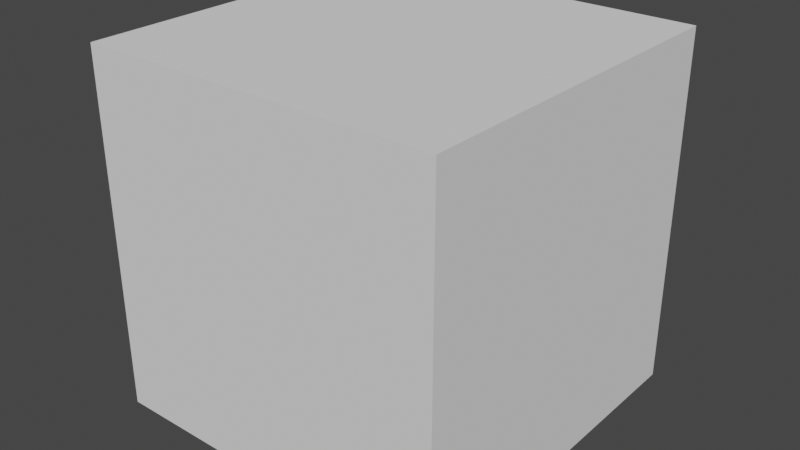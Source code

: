 # Source: Synapse20.blend  (saved by Blender 2.93.21; exported with 4.5.12 LTS)
import bpy
from mathutils import Matrix  # noqa: F401  (used for matrix-valued properties, if any)

bpy.ops.wm.read_factory_settings(use_empty=True)
scene = bpy.context.scene
scene.name = 'Scene'

# ---- collections
col_collection = bpy.data.collections.new('Collection'); scene.collection.children.link(col_collection)

# ---- materials (node trees are filled in below, after node groups)
mat_mol_glu_mat = bpy.data.materials.new('mol_glu_mat')
mat_mol_glu_mat.use_transparent_shadow = False
mat_mol_glu_mat.diffuse_color = (1.0, 0.0, 0.0, 1.0)
mat_mol_nmdar_0_mat = bpy.data.materials.new('mol_NMDAR_0_mat')
mat_mol_nmdar_0_mat.use_transparent_shadow = False
mat_mol_nmdar_0_mat.diffuse_color = (0.0, 1.0, 0.0, 1.0)
mat_mol_nmdar_1_mat = bpy.data.materials.new('mol_NMDAR_1_mat')
mat_mol_nmdar_1_mat.use_transparent_shadow = False
mat_mol_nmdar_1_mat.diffuse_color = (0.0, 0.0, 1.0, 1.0)
mat_mol_nmdar_2_mat = bpy.data.materials.new('mol_NMDAR_2_mat')
mat_mol_nmdar_2_mat.use_transparent_shadow = False
mat_mol_nmdar_2_mat.diffuse_color = (0.0, 1.0, 1.0, 1.0)
mat_mol_nmdar_d_mat = bpy.data.materials.new('mol_NMDAR_D_mat')
mat_mol_nmdar_d_mat.use_transparent_shadow = False
mat_mol_nmdar_d_mat.diffuse_color = (1.0, 0.0, 1.0, 1.0)
mat_mol_nmdar_0b_mat = bpy.data.materials.new('mol_NMDAR_0B_mat')
mat_mol_nmdar_0b_mat.use_transparent_shadow = False
mat_mol_nmdar_0b_mat.diffuse_color = (1.0, 1.0, 0.0, 1.0)
mat_mol_nmdar_1b_mat = bpy.data.materials.new('mol_NMDAR_1B_mat')
mat_mol_nmdar_1b_mat.use_transparent_shadow = False
mat_mol_nmdar_1b_mat.diffuse_color = (1.0, 1.0, 1.0, 1.0)
mat_mol_nmdar_2b_mat = bpy.data.materials.new('mol_NMDAR_2B_mat')
mat_mol_nmdar_2b_mat.use_transparent_shadow = False
mat_mol_nmdar_2b_mat.diffuse_color = (0.0, 0.0, 0.0, 1.0)
mat_mol_nmdar_db_mat = bpy.data.materials.new('mol_NMDAR_DB_mat')
mat_mol_nmdar_db_mat.use_transparent_shadow = False
mat_mol_nmdar_db_mat.diffuse_color = (1.0, 0.0, 0.0, 1.0)
mat_mol_nmdar_mat = bpy.data.materials.new('mol_NMDAR_mat')
mat_mol_nmdar_mat.use_transparent_shadow = False
mat_mol_nmdar_mat.diffuse_color = (0.0, 1.0, 0.0, 1.0)
mat_mol_nmdar_b_mat = bpy.data.materials.new('mol_NMDAR_B_mat')
mat_mol_nmdar_b_mat.use_transparent_shadow = False
mat_mol_nmdar_b_mat.diffuse_color = (0.0, 0.0, 1.0, 1.0)
mat_mol_ca2_mat = bpy.data.materials.new('mol_Ca2_mat')
mat_mol_ca2_mat.use_transparent_shadow = False
mat_mol_ca2_mat.diffuse_color = (0.0, 1.0, 1.0, 1.0)
mat_bnd_unset_mat_052 = bpy.data.materials.new('bnd_unset_mat.052')
mat_bnd_unset_mat_052.alpha_threshold = 0.0
mat_bnd_unset_mat_052.use_transparent_shadow = False
mat_bnd_unset_mat_052.roughness = 0.5
mat_1_mat_026 = bpy.data.materials.new('1_mat.026')
mat_1_mat_026.alpha_threshold = 0.0
mat_1_mat_026.use_transparent_shadow = False
mat_1_mat_026.diffuse_color = (0.3289, 0.1564, 0.8, 1.0)
mat_1_mat_026.roughness = 0.5
mat_bnd_unset_mat_053 = bpy.data.materials.new('bnd_unset_mat.053')
mat_bnd_unset_mat_053.use_transparent_shadow = False
mat_bnd_unset_mat_002 = bpy.data.materials.new('bnd_unset_mat.002')
mat_bnd_unset_mat_002.alpha_threshold = 0.0
mat_bnd_unset_mat_002.use_transparent_shadow = False
mat_bnd_unset_mat_002.roughness = 0.5
mat_1_mat_001 = bpy.data.materials.new('1_mat.001')
mat_1_mat_001.alpha_threshold = 0.0
mat_1_mat_001.use_transparent_shadow = False
mat_1_mat_001.diffuse_color = (0.3289, 0.1564, 0.8, 1.0)
mat_1_mat_001.roughness = 0.5
mat_bnd_unset_mat_001 = bpy.data.materials.new('bnd_unset_mat.001')
mat_bnd_unset_mat_001.use_transparent_shadow = False
mat_bnd_unset_mat_004 = bpy.data.materials.new('bnd_unset_mat.004')
mat_bnd_unset_mat_004.alpha_threshold = 0.0
mat_bnd_unset_mat_004.use_transparent_shadow = False
mat_bnd_unset_mat_004.roughness = 0.5
mat_1_mat_002 = bpy.data.materials.new('1_mat.002')
mat_1_mat_002.alpha_threshold = 0.0
mat_1_mat_002.use_transparent_shadow = False
mat_1_mat_002.diffuse_color = (0.3289, 0.1564, 0.8, 1.0)
mat_1_mat_002.roughness = 0.5
mat_bnd_unset_mat_003 = bpy.data.materials.new('bnd_unset_mat.003')
mat_bnd_unset_mat_003.use_transparent_shadow = False
mat_bnd_unset_mat_005 = bpy.data.materials.new('bnd_unset_mat.005')
mat_bnd_unset_mat_005.alpha_threshold = 0.0
mat_bnd_unset_mat_005.use_transparent_shadow = False
mat_bnd_unset_mat_005.roughness = 0.5
mat_1_mat_004 = bpy.data.materials.new('1_mat.004')
mat_1_mat_004.alpha_threshold = 0.0
mat_1_mat_004.use_transparent_shadow = False
mat_1_mat_004.diffuse_color = (0.3289, 0.1564, 0.8, 1.0)
mat_1_mat_004.roughness = 0.5
mat_bnd_unset_mat_006 = bpy.data.materials.new('bnd_unset_mat.006')
mat_bnd_unset_mat_006.use_transparent_shadow = False

# ---- material node trees
mat_1_mat_026.use_nodes = True; mat_1_mat_026.node_tree.nodes.clear()
_N = mat_1_mat_026.node_tree.nodes; _L = mat_1_mat_026.node_tree.links
n0 = _N.new('ShaderNodeOutputMaterial'); n0.name = 'Material Output'; n0.location = (305, 301)
n1 = _N.new('ShaderNodeBsdfDiffuse'); n1.name = 'Diffuse BSDF'; n1.location = (15, 301)
n2 = _N.new('ShaderNodeAttribute'); n2.name = 'Attribute'; n2.location = (-204, 342)
n2.attribute_name = 'MDSBK1'
n3 = _N.new('ShaderNodeAttribute'); n3.name = 'Attribute.001'; n3.location = (-203, 215)
n3.attribute_name = 'MDSBK2'
_L.new(n1.outputs[0], n0.inputs[0])
_L.new(n2.outputs[0], n1.inputs[0])
n0.is_active_output = True
mat_1_mat_001.use_nodes = True; mat_1_mat_001.node_tree.nodes.clear()
_N = mat_1_mat_001.node_tree.nodes; _L = mat_1_mat_001.node_tree.links
n0 = _N.new('ShaderNodeOutputMaterial'); n0.name = 'Material Output'; n0.location = (305, 301)
n1 = _N.new('ShaderNodeBsdfDiffuse'); n1.name = 'Diffuse BSDF'; n1.location = (15, 301)
n2 = _N.new('ShaderNodeAttribute'); n2.name = 'Attribute'; n2.location = (-204, 342)
n2.attribute_name = 'MDSBK1'
n3 = _N.new('ShaderNodeAttribute'); n3.name = 'Attribute.001'; n3.location = (-203, 215)
n3.attribute_name = 'MDSBK2'
_L.new(n1.outputs[0], n0.inputs[0])
_L.new(n2.outputs[0], n1.inputs[0])
n0.is_active_output = True
mat_1_mat_002.use_nodes = True; mat_1_mat_002.node_tree.nodes.clear()
_N = mat_1_mat_002.node_tree.nodes; _L = mat_1_mat_002.node_tree.links
n0 = _N.new('ShaderNodeOutputMaterial'); n0.name = 'Material Output'; n0.location = (305, 301)
n1 = _N.new('ShaderNodeBsdfDiffuse'); n1.name = 'Diffuse BSDF'; n1.location = (15, 301)
n2 = _N.new('ShaderNodeAttribute'); n2.name = 'Attribute'; n2.location = (-204, 342)
n2.attribute_name = 'MDSBK1'
n3 = _N.new('ShaderNodeAttribute'); n3.name = 'Attribute.001'; n3.location = (-203, 215)
n3.attribute_name = 'MDSBK2'
_L.new(n1.outputs[0], n0.inputs[0])
_L.new(n2.outputs[0], n1.inputs[0])
n0.is_active_output = True
mat_1_mat_004.use_nodes = True; mat_1_mat_004.node_tree.nodes.clear()
_N = mat_1_mat_004.node_tree.nodes; _L = mat_1_mat_004.node_tree.links
n0 = _N.new('ShaderNodeOutputMaterial'); n0.name = 'Material Output'; n0.location = (305, 301)
n1 = _N.new('ShaderNodeBsdfDiffuse'); n1.name = 'Diffuse BSDF'; n1.location = (15, 301)
n2 = _N.new('ShaderNodeAttribute'); n2.name = 'Attribute'; n2.location = (-204, 342)
n2.attribute_name = 'MDSBK1'
n3 = _N.new('ShaderNodeAttribute'); n3.name = 'Attribute.001'; n3.location = (-203, 215)
n3.attribute_name = 'MDSBK2'
_L.new(n1.outputs[0], n0.inputs[0])
_L.new(n2.outputs[0], n1.inputs[0])
n0.is_active_output = True

# ---- world
world_world = bpy.data.worlds.new('World'); scene.world = world_world
world_world.use_nodes = True; world_world.node_tree.nodes.clear()
_N = world_world.node_tree.nodes; _L = world_world.node_tree.links
n0 = _N.new('ShaderNodeOutputWorld'); n0.name = 'World Output'; n0.location = (300, 300)
n1 = _N.new('ShaderNodeBackground'); n1.name = 'Background'; n1.location = (10, 300)
n1.inputs[0].default_value = (0.05088, 0.05088, 0.05088, 1.0)
_L.new(n1.outputs[0], n0.inputs[0])
n0.is_active_output = True
world_world.color = (0.05088, 0.05088, 0.05088)
world_world.use_sun_shadow = False
world_world.sun_shadow_jitter_overblur = 0.0

# ---- meshes
me_mol_glu_shape = bpy.data.meshes.new('mol_glu_shape')
me_mol_glu_shape.from_pydata([(0.0, 0.0, -0.005), (0.003618, -0.002629, -0.002236), (-0.001382, -0.004253, -0.002236), (-0.004472, 0.0, -0.002236), (-0.001382, 0.004253, -0.002236), (0.003618, 0.002629, -0.002236), (0.001382, -0.004253, 0.002236), (-0.003618, -0.002629, 0.002236), (-0.003618, 0.002629, 0.002236), (0.001382, 0.004253, 0.002236), (0.004472, 0.0, 0.002236), (0.0, 0.0, 0.005), (-0.0008123, -0.0025, -0.004253), (0.002127, -0.001545, -0.004253), (0.001314, -0.004045, -0.002629), (0.002127, 0.001545, -0.004253), (0.004253, 0.0, -0.002629), (-0.002629, 0.0, -0.004253), (-0.003441, -0.0025, -0.002629), (-0.0008123, 0.0025, -0.004253), (-0.003441, 0.0025, -0.002629), (0.001314, 0.004045, -0.002629), (0.004755, 0.001545, 0.0), (0.004755, -0.001545, 0.0), (0.002939, -0.004045, 0.0), (0.0, -0.005, 0.0), (-0.002939, -0.004045, 0.0), (-0.004755, -0.001545, 0.0), (-0.004755, 0.001545, 0.0), (-0.002939, 0.004045, 0.0), (0.0, 0.005, 0.0), (0.002939, 0.004045, 0.0), (0.003441, -0.0025, 0.002629), (-0.001314, -0.004045, 0.002629), (-0.004253, 0.0, 0.002629), (-0.001314, 0.004045, 0.002629), (0.003441, 0.0025, 0.002629), (0.002629, 0.0, 0.004253), (0.0008123, -0.0025, 0.004253), (-0.002127, -0.001545, 0.004253), (-0.002127, 0.001545, 0.004253), (0.0008123, 0.0025, 0.004253)], [], [(14, 2, 12), (12, 13, 14), (1, 14, 13), (12, 0, 13), (16, 1, 13), (13, 15, 16), (5, 16, 15), (13, 0, 15), (18, 3, 17), (17, 12, 18), (2, 18, 12), (17, 0, 12), (20, 4, 19), (19, 17, 20), (3, 20, 17), (19, 0, 17), (21, 5, 15), (15, 19, 21), (4, 21, 19), (15, 0, 19), (23, 1, 16), (16, 22, 23), (10, 23, 22), (22, 16, 5), (25, 2, 14), (14, 24, 25), (6, 25, 24), (24, 14, 1), (27, 3, 18), (18, 26, 27), (7, 27, 26), (26, 18, 2), (29, 4, 20), (20, 28, 29), (8, 29, 28), (28, 20, 3), (31, 5, 21), (21, 30, 31), (9, 31, 30), (30, 21, 4), (32, 6, 24), (24, 23, 32), (10, 32, 23), (23, 24, 1), (33, 7, 26), (26, 25, 33), (6, 33, 25), (25, 26, 2), (34, 8, 28), (28, 27, 34), (7, 34, 27), (27, 28, 3), (35, 9, 30), (30, 29, 35), (8, 35, 29), (29, 30, 4), (36, 10, 22), (22, 31, 36), (9, 36, 31), (31, 22, 5), (38, 6, 32), (32, 37, 38), (11, 38, 37), (37, 32, 10), (39, 7, 33), (33, 38, 39), (11, 39, 38), (38, 33, 6), (40, 8, 34), (34, 39, 40), (11, 40, 39), (39, 34, 7), (41, 9, 35), (35, 40, 41), (11, 41, 40), (40, 35, 8), (37, 10, 36), (36, 41, 37), (11, 37, 41), (41, 36, 9)])
me_mol_glu_shape.materials.append(mat_mol_glu_mat)
me_mol_glu_shape.use_remesh_fix_poles = True
me_mol_glu_shape.use_remesh_preserve_attributes = False
me_mol_glu_shape.update()
me_mol_nmdar_0_shape = bpy.data.meshes.new('mol_NMDAR_0_shape')
me_mol_nmdar_0_shape.from_pydata([(0.0, 0.0, -0.005), (0.003618, -0.002629, -0.002236), (-0.001382, -0.004253, -0.002236), (-0.004472, 0.0, -0.002236), (-0.001382, 0.004253, -0.002236), (0.003618, 0.002629, -0.002236), (0.001382, -0.004253, 0.002236), (-0.003618, -0.002629, 0.002236), (-0.003618, 0.002629, 0.002236), (0.001382, 0.004253, 0.002236), (0.004472, 0.0, 0.002236), (0.0, 0.0, 0.005), (-0.0008123, -0.0025, -0.004253), (0.002127, -0.001545, -0.004253), (0.001314, -0.004045, -0.002629), (0.002127, 0.001545, -0.004253), (0.004253, 0.0, -0.002629), (-0.002629, 0.0, -0.004253), (-0.003441, -0.0025, -0.002629), (-0.0008123, 0.0025, -0.004253), (-0.003441, 0.0025, -0.002629), (0.001314, 0.004045, -0.002629), (0.004755, 0.001545, 0.0), (0.004755, -0.001545, 0.0), (0.002939, -0.004045, 0.0), (0.0, -0.005, 0.0), (-0.002939, -0.004045, 0.0), (-0.004755, -0.001545, 0.0), (-0.004755, 0.001545, 0.0), (-0.002939, 0.004045, 0.0), (0.0, 0.005, 0.0), (0.002939, 0.004045, 0.0), (0.003441, -0.0025, 0.002629), (-0.001314, -0.004045, 0.002629), (-0.004253, 0.0, 0.002629), (-0.001314, 0.004045, 0.002629), (0.003441, 0.0025, 0.002629), (0.002629, 0.0, 0.004253), (0.0008123, -0.0025, 0.004253), (-0.002127, -0.001545, 0.004253), (-0.002127, 0.001545, 0.004253), (0.0008123, 0.0025, 0.004253)], [], [(14, 2, 12), (12, 13, 14), (1, 14, 13), (12, 0, 13), (16, 1, 13), (13, 15, 16), (5, 16, 15), (13, 0, 15), (18, 3, 17), (17, 12, 18), (2, 18, 12), (17, 0, 12), (20, 4, 19), (19, 17, 20), (3, 20, 17), (19, 0, 17), (21, 5, 15), (15, 19, 21), (4, 21, 19), (15, 0, 19), (23, 1, 16), (16, 22, 23), (10, 23, 22), (22, 16, 5), (25, 2, 14), (14, 24, 25), (6, 25, 24), (24, 14, 1), (27, 3, 18), (18, 26, 27), (7, 27, 26), (26, 18, 2), (29, 4, 20), (20, 28, 29), (8, 29, 28), (28, 20, 3), (31, 5, 21), (21, 30, 31), (9, 31, 30), (30, 21, 4), (32, 6, 24), (24, 23, 32), (10, 32, 23), (23, 24, 1), (33, 7, 26), (26, 25, 33), (6, 33, 25), (25, 26, 2), (34, 8, 28), (28, 27, 34), (7, 34, 27), (27, 28, 3), (35, 9, 30), (30, 29, 35), (8, 35, 29), (29, 30, 4), (36, 10, 22), (22, 31, 36), (9, 36, 31), (31, 22, 5), (38, 6, 32), (32, 37, 38), (11, 38, 37), (37, 32, 10), (39, 7, 33), (33, 38, 39), (11, 39, 38), (38, 33, 6), (40, 8, 34), (34, 39, 40), (11, 40, 39), (39, 34, 7), (41, 9, 35), (35, 40, 41), (11, 41, 40), (40, 35, 8), (37, 10, 36), (36, 41, 37), (11, 37, 41), (41, 36, 9)])
me_mol_nmdar_0_shape.materials.append(mat_mol_nmdar_0_mat)
me_mol_nmdar_0_shape.use_remesh_fix_poles = True
me_mol_nmdar_0_shape.use_remesh_preserve_attributes = False
me_mol_nmdar_0_shape.update()
me_mol_nmdar_1_shape = bpy.data.meshes.new('mol_NMDAR_1_shape')
me_mol_nmdar_1_shape.from_pydata([(0.0, 0.0, -0.005), (0.003618, -0.002629, -0.002236), (-0.001382, -0.004253, -0.002236), (-0.004472, 0.0, -0.002236), (-0.001382, 0.004253, -0.002236), (0.003618, 0.002629, -0.002236), (0.001382, -0.004253, 0.002236), (-0.003618, -0.002629, 0.002236), (-0.003618, 0.002629, 0.002236), (0.001382, 0.004253, 0.002236), (0.004472, 0.0, 0.002236), (0.0, 0.0, 0.005), (-0.0008123, -0.0025, -0.004253), (0.002127, -0.001545, -0.004253), (0.001314, -0.004045, -0.002629), (0.002127, 0.001545, -0.004253), (0.004253, 0.0, -0.002629), (-0.002629, 0.0, -0.004253), (-0.003441, -0.0025, -0.002629), (-0.0008123, 0.0025, -0.004253), (-0.003441, 0.0025, -0.002629), (0.001314, 0.004045, -0.002629), (0.004755, 0.001545, 0.0), (0.004755, -0.001545, 0.0), (0.002939, -0.004045, 0.0), (0.0, -0.005, 0.0), (-0.002939, -0.004045, 0.0), (-0.004755, -0.001545, 0.0), (-0.004755, 0.001545, 0.0), (-0.002939, 0.004045, 0.0), (0.0, 0.005, 0.0), (0.002939, 0.004045, 0.0), (0.003441, -0.0025, 0.002629), (-0.001314, -0.004045, 0.002629), (-0.004253, 0.0, 0.002629), (-0.001314, 0.004045, 0.002629), (0.003441, 0.0025, 0.002629), (0.002629, 0.0, 0.004253), (0.0008123, -0.0025, 0.004253), (-0.002127, -0.001545, 0.004253), (-0.002127, 0.001545, 0.004253), (0.0008123, 0.0025, 0.004253)], [], [(14, 2, 12), (12, 13, 14), (1, 14, 13), (12, 0, 13), (16, 1, 13), (13, 15, 16), (5, 16, 15), (13, 0, 15), (18, 3, 17), (17, 12, 18), (2, 18, 12), (17, 0, 12), (20, 4, 19), (19, 17, 20), (3, 20, 17), (19, 0, 17), (21, 5, 15), (15, 19, 21), (4, 21, 19), (15, 0, 19), (23, 1, 16), (16, 22, 23), (10, 23, 22), (22, 16, 5), (25, 2, 14), (14, 24, 25), (6, 25, 24), (24, 14, 1), (27, 3, 18), (18, 26, 27), (7, 27, 26), (26, 18, 2), (29, 4, 20), (20, 28, 29), (8, 29, 28), (28, 20, 3), (31, 5, 21), (21, 30, 31), (9, 31, 30), (30, 21, 4), (32, 6, 24), (24, 23, 32), (10, 32, 23), (23, 24, 1), (33, 7, 26), (26, 25, 33), (6, 33, 25), (25, 26, 2), (34, 8, 28), (28, 27, 34), (7, 34, 27), (27, 28, 3), (35, 9, 30), (30, 29, 35), (8, 35, 29), (29, 30, 4), (36, 10, 22), (22, 31, 36), (9, 36, 31), (31, 22, 5), (38, 6, 32), (32, 37, 38), (11, 38, 37), (37, 32, 10), (39, 7, 33), (33, 38, 39), (11, 39, 38), (38, 33, 6), (40, 8, 34), (34, 39, 40), (11, 40, 39), (39, 34, 7), (41, 9, 35), (35, 40, 41), (11, 41, 40), (40, 35, 8), (37, 10, 36), (36, 41, 37), (11, 37, 41), (41, 36, 9)])
me_mol_nmdar_1_shape.materials.append(mat_mol_nmdar_1_mat)
me_mol_nmdar_1_shape.use_remesh_fix_poles = True
me_mol_nmdar_1_shape.use_remesh_preserve_attributes = False
me_mol_nmdar_1_shape.update()
me_mol_nmdar_2_shape = bpy.data.meshes.new('mol_NMDAR_2_shape')
me_mol_nmdar_2_shape.from_pydata([(0.0, 0.0, -0.005), (0.003618, -0.002629, -0.002236), (-0.001382, -0.004253, -0.002236), (-0.004472, 0.0, -0.002236), (-0.001382, 0.004253, -0.002236), (0.003618, 0.002629, -0.002236), (0.001382, -0.004253, 0.002236), (-0.003618, -0.002629, 0.002236), (-0.003618, 0.002629, 0.002236), (0.001382, 0.004253, 0.002236), (0.004472, 0.0, 0.002236), (0.0, 0.0, 0.005), (-0.0008123, -0.0025, -0.004253), (0.002127, -0.001545, -0.004253), (0.001314, -0.004045, -0.002629), (0.002127, 0.001545, -0.004253), (0.004253, 0.0, -0.002629), (-0.002629, 0.0, -0.004253), (-0.003441, -0.0025, -0.002629), (-0.0008123, 0.0025, -0.004253), (-0.003441, 0.0025, -0.002629), (0.001314, 0.004045, -0.002629), (0.004755, 0.001545, 0.0), (0.004755, -0.001545, 0.0), (0.002939, -0.004045, 0.0), (0.0, -0.005, 0.0), (-0.002939, -0.004045, 0.0), (-0.004755, -0.001545, 0.0), (-0.004755, 0.001545, 0.0), (-0.002939, 0.004045, 0.0), (0.0, 0.005, 0.0), (0.002939, 0.004045, 0.0), (0.003441, -0.0025, 0.002629), (-0.001314, -0.004045, 0.002629), (-0.004253, 0.0, 0.002629), (-0.001314, 0.004045, 0.002629), (0.003441, 0.0025, 0.002629), (0.002629, 0.0, 0.004253), (0.0008123, -0.0025, 0.004253), (-0.002127, -0.001545, 0.004253), (-0.002127, 0.001545, 0.004253), (0.0008123, 0.0025, 0.004253)], [], [(14, 2, 12), (12, 13, 14), (1, 14, 13), (12, 0, 13), (16, 1, 13), (13, 15, 16), (5, 16, 15), (13, 0, 15), (18, 3, 17), (17, 12, 18), (2, 18, 12), (17, 0, 12), (20, 4, 19), (19, 17, 20), (3, 20, 17), (19, 0, 17), (21, 5, 15), (15, 19, 21), (4, 21, 19), (15, 0, 19), (23, 1, 16), (16, 22, 23), (10, 23, 22), (22, 16, 5), (25, 2, 14), (14, 24, 25), (6, 25, 24), (24, 14, 1), (27, 3, 18), (18, 26, 27), (7, 27, 26), (26, 18, 2), (29, 4, 20), (20, 28, 29), (8, 29, 28), (28, 20, 3), (31, 5, 21), (21, 30, 31), (9, 31, 30), (30, 21, 4), (32, 6, 24), (24, 23, 32), (10, 32, 23), (23, 24, 1), (33, 7, 26), (26, 25, 33), (6, 33, 25), (25, 26, 2), (34, 8, 28), (28, 27, 34), (7, 34, 27), (27, 28, 3), (35, 9, 30), (30, 29, 35), (8, 35, 29), (29, 30, 4), (36, 10, 22), (22, 31, 36), (9, 36, 31), (31, 22, 5), (38, 6, 32), (32, 37, 38), (11, 38, 37), (37, 32, 10), (39, 7, 33), (33, 38, 39), (11, 39, 38), (38, 33, 6), (40, 8, 34), (34, 39, 40), (11, 40, 39), (39, 34, 7), (41, 9, 35), (35, 40, 41), (11, 41, 40), (40, 35, 8), (37, 10, 36), (36, 41, 37), (11, 37, 41), (41, 36, 9)])
me_mol_nmdar_2_shape.materials.append(mat_mol_nmdar_2_mat)
me_mol_nmdar_2_shape.use_remesh_fix_poles = True
me_mol_nmdar_2_shape.use_remesh_preserve_attributes = False
me_mol_nmdar_2_shape.update()
me_mol_nmdar_d_shape = bpy.data.meshes.new('mol_NMDAR_D_shape')
me_mol_nmdar_d_shape.from_pydata([(0.0, 0.0, -0.005), (0.003618, -0.002629, -0.002236), (-0.001382, -0.004253, -0.002236), (-0.004472, 0.0, -0.002236), (-0.001382, 0.004253, -0.002236), (0.003618, 0.002629, -0.002236), (0.001382, -0.004253, 0.002236), (-0.003618, -0.002629, 0.002236), (-0.003618, 0.002629, 0.002236), (0.001382, 0.004253, 0.002236), (0.004472, 0.0, 0.002236), (0.0, 0.0, 0.005), (-0.0008123, -0.0025, -0.004253), (0.002127, -0.001545, -0.004253), (0.001314, -0.004045, -0.002629), (0.002127, 0.001545, -0.004253), (0.004253, 0.0, -0.002629), (-0.002629, 0.0, -0.004253), (-0.003441, -0.0025, -0.002629), (-0.0008123, 0.0025, -0.004253), (-0.003441, 0.0025, -0.002629), (0.001314, 0.004045, -0.002629), (0.004755, 0.001545, 0.0), (0.004755, -0.001545, 0.0), (0.002939, -0.004045, 0.0), (0.0, -0.005, 0.0), (-0.002939, -0.004045, 0.0), (-0.004755, -0.001545, 0.0), (-0.004755, 0.001545, 0.0), (-0.002939, 0.004045, 0.0), (0.0, 0.005, 0.0), (0.002939, 0.004045, 0.0), (0.003441, -0.0025, 0.002629), (-0.001314, -0.004045, 0.002629), (-0.004253, 0.0, 0.002629), (-0.001314, 0.004045, 0.002629), (0.003441, 0.0025, 0.002629), (0.002629, 0.0, 0.004253), (0.0008123, -0.0025, 0.004253), (-0.002127, -0.001545, 0.004253), (-0.002127, 0.001545, 0.004253), (0.0008123, 0.0025, 0.004253)], [], [(14, 2, 12), (12, 13, 14), (1, 14, 13), (12, 0, 13), (16, 1, 13), (13, 15, 16), (5, 16, 15), (13, 0, 15), (18, 3, 17), (17, 12, 18), (2, 18, 12), (17, 0, 12), (20, 4, 19), (19, 17, 20), (3, 20, 17), (19, 0, 17), (21, 5, 15), (15, 19, 21), (4, 21, 19), (15, 0, 19), (23, 1, 16), (16, 22, 23), (10, 23, 22), (22, 16, 5), (25, 2, 14), (14, 24, 25), (6, 25, 24), (24, 14, 1), (27, 3, 18), (18, 26, 27), (7, 27, 26), (26, 18, 2), (29, 4, 20), (20, 28, 29), (8, 29, 28), (28, 20, 3), (31, 5, 21), (21, 30, 31), (9, 31, 30), (30, 21, 4), (32, 6, 24), (24, 23, 32), (10, 32, 23), (23, 24, 1), (33, 7, 26), (26, 25, 33), (6, 33, 25), (25, 26, 2), (34, 8, 28), (28, 27, 34), (7, 34, 27), (27, 28, 3), (35, 9, 30), (30, 29, 35), (8, 35, 29), (29, 30, 4), (36, 10, 22), (22, 31, 36), (9, 36, 31), (31, 22, 5), (38, 6, 32), (32, 37, 38), (11, 38, 37), (37, 32, 10), (39, 7, 33), (33, 38, 39), (11, 39, 38), (38, 33, 6), (40, 8, 34), (34, 39, 40), (11, 40, 39), (39, 34, 7), (41, 9, 35), (35, 40, 41), (11, 41, 40), (40, 35, 8), (37, 10, 36), (36, 41, 37), (11, 37, 41), (41, 36, 9)])
me_mol_nmdar_d_shape.materials.append(mat_mol_nmdar_d_mat)
me_mol_nmdar_d_shape.use_remesh_fix_poles = True
me_mol_nmdar_d_shape.use_remesh_preserve_attributes = False
me_mol_nmdar_d_shape.update()
me_mol_nmdar_0b_shape = bpy.data.meshes.new('mol_NMDAR_0B_shape')
me_mol_nmdar_0b_shape.from_pydata([(0.0, 0.0, -0.005), (0.003618, -0.002629, -0.002236), (-0.001382, -0.004253, -0.002236), (-0.004472, 0.0, -0.002236), (-0.001382, 0.004253, -0.002236), (0.003618, 0.002629, -0.002236), (0.001382, -0.004253, 0.002236), (-0.003618, -0.002629, 0.002236), (-0.003618, 0.002629, 0.002236), (0.001382, 0.004253, 0.002236), (0.004472, 0.0, 0.002236), (0.0, 0.0, 0.005), (-0.0008123, -0.0025, -0.004253), (0.002127, -0.001545, -0.004253), (0.001314, -0.004045, -0.002629), (0.002127, 0.001545, -0.004253), (0.004253, 0.0, -0.002629), (-0.002629, 0.0, -0.004253), (-0.003441, -0.0025, -0.002629), (-0.0008123, 0.0025, -0.004253), (-0.003441, 0.0025, -0.002629), (0.001314, 0.004045, -0.002629), (0.004755, 0.001545, 0.0), (0.004755, -0.001545, 0.0), (0.002939, -0.004045, 0.0), (0.0, -0.005, 0.0), (-0.002939, -0.004045, 0.0), (-0.004755, -0.001545, 0.0), (-0.004755, 0.001545, 0.0), (-0.002939, 0.004045, 0.0), (0.0, 0.005, 0.0), (0.002939, 0.004045, 0.0), (0.003441, -0.0025, 0.002629), (-0.001314, -0.004045, 0.002629), (-0.004253, 0.0, 0.002629), (-0.001314, 0.004045, 0.002629), (0.003441, 0.0025, 0.002629), (0.002629, 0.0, 0.004253), (0.0008123, -0.0025, 0.004253), (-0.002127, -0.001545, 0.004253), (-0.002127, 0.001545, 0.004253), (0.0008123, 0.0025, 0.004253)], [], [(14, 2, 12), (12, 13, 14), (1, 14, 13), (12, 0, 13), (16, 1, 13), (13, 15, 16), (5, 16, 15), (13, 0, 15), (18, 3, 17), (17, 12, 18), (2, 18, 12), (17, 0, 12), (20, 4, 19), (19, 17, 20), (3, 20, 17), (19, 0, 17), (21, 5, 15), (15, 19, 21), (4, 21, 19), (15, 0, 19), (23, 1, 16), (16, 22, 23), (10, 23, 22), (22, 16, 5), (25, 2, 14), (14, 24, 25), (6, 25, 24), (24, 14, 1), (27, 3, 18), (18, 26, 27), (7, 27, 26), (26, 18, 2), (29, 4, 20), (20, 28, 29), (8, 29, 28), (28, 20, 3), (31, 5, 21), (21, 30, 31), (9, 31, 30), (30, 21, 4), (32, 6, 24), (24, 23, 32), (10, 32, 23), (23, 24, 1), (33, 7, 26), (26, 25, 33), (6, 33, 25), (25, 26, 2), (34, 8, 28), (28, 27, 34), (7, 34, 27), (27, 28, 3), (35, 9, 30), (30, 29, 35), (8, 35, 29), (29, 30, 4), (36, 10, 22), (22, 31, 36), (9, 36, 31), (31, 22, 5), (38, 6, 32), (32, 37, 38), (11, 38, 37), (37, 32, 10), (39, 7, 33), (33, 38, 39), (11, 39, 38), (38, 33, 6), (40, 8, 34), (34, 39, 40), (11, 40, 39), (39, 34, 7), (41, 9, 35), (35, 40, 41), (11, 41, 40), (40, 35, 8), (37, 10, 36), (36, 41, 37), (11, 37, 41), (41, 36, 9)])
me_mol_nmdar_0b_shape.materials.append(mat_mol_nmdar_0b_mat)
me_mol_nmdar_0b_shape.use_remesh_fix_poles = True
me_mol_nmdar_0b_shape.use_remesh_preserve_attributes = False
me_mol_nmdar_0b_shape.update()
me_mol_nmdar_1b_shape = bpy.data.meshes.new('mol_NMDAR_1B_shape')
me_mol_nmdar_1b_shape.from_pydata([(0.0, 0.0, -0.005), (0.003618, -0.002629, -0.002236), (-0.001382, -0.004253, -0.002236), (-0.004472, 0.0, -0.002236), (-0.001382, 0.004253, -0.002236), (0.003618, 0.002629, -0.002236), (0.001382, -0.004253, 0.002236), (-0.003618, -0.002629, 0.002236), (-0.003618, 0.002629, 0.002236), (0.001382, 0.004253, 0.002236), (0.004472, 0.0, 0.002236), (0.0, 0.0, 0.005), (-0.0008123, -0.0025, -0.004253), (0.002127, -0.001545, -0.004253), (0.001314, -0.004045, -0.002629), (0.002127, 0.001545, -0.004253), (0.004253, 0.0, -0.002629), (-0.002629, 0.0, -0.004253), (-0.003441, -0.0025, -0.002629), (-0.0008123, 0.0025, -0.004253), (-0.003441, 0.0025, -0.002629), (0.001314, 0.004045, -0.002629), (0.004755, 0.001545, 0.0), (0.004755, -0.001545, 0.0), (0.002939, -0.004045, 0.0), (0.0, -0.005, 0.0), (-0.002939, -0.004045, 0.0), (-0.004755, -0.001545, 0.0), (-0.004755, 0.001545, 0.0), (-0.002939, 0.004045, 0.0), (0.0, 0.005, 0.0), (0.002939, 0.004045, 0.0), (0.003441, -0.0025, 0.002629), (-0.001314, -0.004045, 0.002629), (-0.004253, 0.0, 0.002629), (-0.001314, 0.004045, 0.002629), (0.003441, 0.0025, 0.002629), (0.002629, 0.0, 0.004253), (0.0008123, -0.0025, 0.004253), (-0.002127, -0.001545, 0.004253), (-0.002127, 0.001545, 0.004253), (0.0008123, 0.0025, 0.004253)], [], [(14, 2, 12), (12, 13, 14), (1, 14, 13), (12, 0, 13), (16, 1, 13), (13, 15, 16), (5, 16, 15), (13, 0, 15), (18, 3, 17), (17, 12, 18), (2, 18, 12), (17, 0, 12), (20, 4, 19), (19, 17, 20), (3, 20, 17), (19, 0, 17), (21, 5, 15), (15, 19, 21), (4, 21, 19), (15, 0, 19), (23, 1, 16), (16, 22, 23), (10, 23, 22), (22, 16, 5), (25, 2, 14), (14, 24, 25), (6, 25, 24), (24, 14, 1), (27, 3, 18), (18, 26, 27), (7, 27, 26), (26, 18, 2), (29, 4, 20), (20, 28, 29), (8, 29, 28), (28, 20, 3), (31, 5, 21), (21, 30, 31), (9, 31, 30), (30, 21, 4), (32, 6, 24), (24, 23, 32), (10, 32, 23), (23, 24, 1), (33, 7, 26), (26, 25, 33), (6, 33, 25), (25, 26, 2), (34, 8, 28), (28, 27, 34), (7, 34, 27), (27, 28, 3), (35, 9, 30), (30, 29, 35), (8, 35, 29), (29, 30, 4), (36, 10, 22), (22, 31, 36), (9, 36, 31), (31, 22, 5), (38, 6, 32), (32, 37, 38), (11, 38, 37), (37, 32, 10), (39, 7, 33), (33, 38, 39), (11, 39, 38), (38, 33, 6), (40, 8, 34), (34, 39, 40), (11, 40, 39), (39, 34, 7), (41, 9, 35), (35, 40, 41), (11, 41, 40), (40, 35, 8), (37, 10, 36), (36, 41, 37), (11, 37, 41), (41, 36, 9)])
me_mol_nmdar_1b_shape.materials.append(mat_mol_nmdar_1b_mat)
me_mol_nmdar_1b_shape.use_remesh_fix_poles = True
me_mol_nmdar_1b_shape.use_remesh_preserve_attributes = False
me_mol_nmdar_1b_shape.update()
me_mol_nmdar_2b_shape = bpy.data.meshes.new('mol_NMDAR_2B_shape')
me_mol_nmdar_2b_shape.from_pydata([(0.0, 0.0, -0.005), (0.003618, -0.002629, -0.002236), (-0.001382, -0.004253, -0.002236), (-0.004472, 0.0, -0.002236), (-0.001382, 0.004253, -0.002236), (0.003618, 0.002629, -0.002236), (0.001382, -0.004253, 0.002236), (-0.003618, -0.002629, 0.002236), (-0.003618, 0.002629, 0.002236), (0.001382, 0.004253, 0.002236), (0.004472, 0.0, 0.002236), (0.0, 0.0, 0.005), (-0.0008123, -0.0025, -0.004253), (0.002127, -0.001545, -0.004253), (0.001314, -0.004045, -0.002629), (0.002127, 0.001545, -0.004253), (0.004253, 0.0, -0.002629), (-0.002629, 0.0, -0.004253), (-0.003441, -0.0025, -0.002629), (-0.0008123, 0.0025, -0.004253), (-0.003441, 0.0025, -0.002629), (0.001314, 0.004045, -0.002629), (0.004755, 0.001545, 0.0), (0.004755, -0.001545, 0.0), (0.002939, -0.004045, 0.0), (0.0, -0.005, 0.0), (-0.002939, -0.004045, 0.0), (-0.004755, -0.001545, 0.0), (-0.004755, 0.001545, 0.0), (-0.002939, 0.004045, 0.0), (0.0, 0.005, 0.0), (0.002939, 0.004045, 0.0), (0.003441, -0.0025, 0.002629), (-0.001314, -0.004045, 0.002629), (-0.004253, 0.0, 0.002629), (-0.001314, 0.004045, 0.002629), (0.003441, 0.0025, 0.002629), (0.002629, 0.0, 0.004253), (0.0008123, -0.0025, 0.004253), (-0.002127, -0.001545, 0.004253), (-0.002127, 0.001545, 0.004253), (0.0008123, 0.0025, 0.004253)], [], [(14, 2, 12), (12, 13, 14), (1, 14, 13), (12, 0, 13), (16, 1, 13), (13, 15, 16), (5, 16, 15), (13, 0, 15), (18, 3, 17), (17, 12, 18), (2, 18, 12), (17, 0, 12), (20, 4, 19), (19, 17, 20), (3, 20, 17), (19, 0, 17), (21, 5, 15), (15, 19, 21), (4, 21, 19), (15, 0, 19), (23, 1, 16), (16, 22, 23), (10, 23, 22), (22, 16, 5), (25, 2, 14), (14, 24, 25), (6, 25, 24), (24, 14, 1), (27, 3, 18), (18, 26, 27), (7, 27, 26), (26, 18, 2), (29, 4, 20), (20, 28, 29), (8, 29, 28), (28, 20, 3), (31, 5, 21), (21, 30, 31), (9, 31, 30), (30, 21, 4), (32, 6, 24), (24, 23, 32), (10, 32, 23), (23, 24, 1), (33, 7, 26), (26, 25, 33), (6, 33, 25), (25, 26, 2), (34, 8, 28), (28, 27, 34), (7, 34, 27), (27, 28, 3), (35, 9, 30), (30, 29, 35), (8, 35, 29), (29, 30, 4), (36, 10, 22), (22, 31, 36), (9, 36, 31), (31, 22, 5), (38, 6, 32), (32, 37, 38), (11, 38, 37), (37, 32, 10), (39, 7, 33), (33, 38, 39), (11, 39, 38), (38, 33, 6), (40, 8, 34), (34, 39, 40), (11, 40, 39), (39, 34, 7), (41, 9, 35), (35, 40, 41), (11, 41, 40), (40, 35, 8), (37, 10, 36), (36, 41, 37), (11, 37, 41), (41, 36, 9)])
me_mol_nmdar_2b_shape.materials.append(mat_mol_nmdar_2b_mat)
me_mol_nmdar_2b_shape.use_remesh_fix_poles = True
me_mol_nmdar_2b_shape.use_remesh_preserve_attributes = False
me_mol_nmdar_2b_shape.update()
me_mol_nmdar_db_shape = bpy.data.meshes.new('mol_NMDAR_DB_shape')
me_mol_nmdar_db_shape.from_pydata([(0.0, 0.0, -0.005), (0.003618, -0.002629, -0.002236), (-0.001382, -0.004253, -0.002236), (-0.004472, 0.0, -0.002236), (-0.001382, 0.004253, -0.002236), (0.003618, 0.002629, -0.002236), (0.001382, -0.004253, 0.002236), (-0.003618, -0.002629, 0.002236), (-0.003618, 0.002629, 0.002236), (0.001382, 0.004253, 0.002236), (0.004472, 0.0, 0.002236), (0.0, 0.0, 0.005), (-0.0008123, -0.0025, -0.004253), (0.002127, -0.001545, -0.004253), (0.001314, -0.004045, -0.002629), (0.002127, 0.001545, -0.004253), (0.004253, 0.0, -0.002629), (-0.002629, 0.0, -0.004253), (-0.003441, -0.0025, -0.002629), (-0.0008123, 0.0025, -0.004253), (-0.003441, 0.0025, -0.002629), (0.001314, 0.004045, -0.002629), (0.004755, 0.001545, 0.0), (0.004755, -0.001545, 0.0), (0.002939, -0.004045, 0.0), (0.0, -0.005, 0.0), (-0.002939, -0.004045, 0.0), (-0.004755, -0.001545, 0.0), (-0.004755, 0.001545, 0.0), (-0.002939, 0.004045, 0.0), (0.0, 0.005, 0.0), (0.002939, 0.004045, 0.0), (0.003441, -0.0025, 0.002629), (-0.001314, -0.004045, 0.002629), (-0.004253, 0.0, 0.002629), (-0.001314, 0.004045, 0.002629), (0.003441, 0.0025, 0.002629), (0.002629, 0.0, 0.004253), (0.0008123, -0.0025, 0.004253), (-0.002127, -0.001545, 0.004253), (-0.002127, 0.001545, 0.004253), (0.0008123, 0.0025, 0.004253)], [], [(14, 2, 12), (12, 13, 14), (1, 14, 13), (12, 0, 13), (16, 1, 13), (13, 15, 16), (5, 16, 15), (13, 0, 15), (18, 3, 17), (17, 12, 18), (2, 18, 12), (17, 0, 12), (20, 4, 19), (19, 17, 20), (3, 20, 17), (19, 0, 17), (21, 5, 15), (15, 19, 21), (4, 21, 19), (15, 0, 19), (23, 1, 16), (16, 22, 23), (10, 23, 22), (22, 16, 5), (25, 2, 14), (14, 24, 25), (6, 25, 24), (24, 14, 1), (27, 3, 18), (18, 26, 27), (7, 27, 26), (26, 18, 2), (29, 4, 20), (20, 28, 29), (8, 29, 28), (28, 20, 3), (31, 5, 21), (21, 30, 31), (9, 31, 30), (30, 21, 4), (32, 6, 24), (24, 23, 32), (10, 32, 23), (23, 24, 1), (33, 7, 26), (26, 25, 33), (6, 33, 25), (25, 26, 2), (34, 8, 28), (28, 27, 34), (7, 34, 27), (27, 28, 3), (35, 9, 30), (30, 29, 35), (8, 35, 29), (29, 30, 4), (36, 10, 22), (22, 31, 36), (9, 36, 31), (31, 22, 5), (38, 6, 32), (32, 37, 38), (11, 38, 37), (37, 32, 10), (39, 7, 33), (33, 38, 39), (11, 39, 38), (38, 33, 6), (40, 8, 34), (34, 39, 40), (11, 40, 39), (39, 34, 7), (41, 9, 35), (35, 40, 41), (11, 41, 40), (40, 35, 8), (37, 10, 36), (36, 41, 37), (11, 37, 41), (41, 36, 9)])
me_mol_nmdar_db_shape.materials.append(mat_mol_nmdar_db_mat)
me_mol_nmdar_db_shape.use_remesh_fix_poles = True
me_mol_nmdar_db_shape.use_remesh_preserve_attributes = False
me_mol_nmdar_db_shape.update()
me_mol_nmdar_shape = bpy.data.meshes.new('mol_NMDAR_shape')
me_mol_nmdar_shape.from_pydata([(0.0, 0.0, -0.005), (0.003618, -0.002629, -0.002236), (-0.001382, -0.004253, -0.002236), (-0.004472, 0.0, -0.002236), (-0.001382, 0.004253, -0.002236), (0.003618, 0.002629, -0.002236), (0.001382, -0.004253, 0.002236), (-0.003618, -0.002629, 0.002236), (-0.003618, 0.002629, 0.002236), (0.001382, 0.004253, 0.002236), (0.004472, 0.0, 0.002236), (0.0, 0.0, 0.005), (-0.0008123, -0.0025, -0.004253), (0.002127, -0.001545, -0.004253), (0.001314, -0.004045, -0.002629), (0.002127, 0.001545, -0.004253), (0.004253, 0.0, -0.002629), (-0.002629, 0.0, -0.004253), (-0.003441, -0.0025, -0.002629), (-0.0008123, 0.0025, -0.004253), (-0.003441, 0.0025, -0.002629), (0.001314, 0.004045, -0.002629), (0.004755, 0.001545, 0.0), (0.004755, -0.001545, 0.0), (0.002939, -0.004045, 0.0), (0.0, -0.005, 0.0), (-0.002939, -0.004045, 0.0), (-0.004755, -0.001545, 0.0), (-0.004755, 0.001545, 0.0), (-0.002939, 0.004045, 0.0), (0.0, 0.005, 0.0), (0.002939, 0.004045, 0.0), (0.003441, -0.0025, 0.002629), (-0.001314, -0.004045, 0.002629), (-0.004253, 0.0, 0.002629), (-0.001314, 0.004045, 0.002629), (0.003441, 0.0025, 0.002629), (0.002629, 0.0, 0.004253), (0.0008123, -0.0025, 0.004253), (-0.002127, -0.001545, 0.004253), (-0.002127, 0.001545, 0.004253), (0.0008123, 0.0025, 0.004253)], [], [(14, 2, 12), (12, 13, 14), (1, 14, 13), (12, 0, 13), (16, 1, 13), (13, 15, 16), (5, 16, 15), (13, 0, 15), (18, 3, 17), (17, 12, 18), (2, 18, 12), (17, 0, 12), (20, 4, 19), (19, 17, 20), (3, 20, 17), (19, 0, 17), (21, 5, 15), (15, 19, 21), (4, 21, 19), (15, 0, 19), (23, 1, 16), (16, 22, 23), (10, 23, 22), (22, 16, 5), (25, 2, 14), (14, 24, 25), (6, 25, 24), (24, 14, 1), (27, 3, 18), (18, 26, 27), (7, 27, 26), (26, 18, 2), (29, 4, 20), (20, 28, 29), (8, 29, 28), (28, 20, 3), (31, 5, 21), (21, 30, 31), (9, 31, 30), (30, 21, 4), (32, 6, 24), (24, 23, 32), (10, 32, 23), (23, 24, 1), (33, 7, 26), (26, 25, 33), (6, 33, 25), (25, 26, 2), (34, 8, 28), (28, 27, 34), (7, 34, 27), (27, 28, 3), (35, 9, 30), (30, 29, 35), (8, 35, 29), (29, 30, 4), (36, 10, 22), (22, 31, 36), (9, 36, 31), (31, 22, 5), (38, 6, 32), (32, 37, 38), (11, 38, 37), (37, 32, 10), (39, 7, 33), (33, 38, 39), (11, 39, 38), (38, 33, 6), (40, 8, 34), (34, 39, 40), (11, 40, 39), (39, 34, 7), (41, 9, 35), (35, 40, 41), (11, 41, 40), (40, 35, 8), (37, 10, 36), (36, 41, 37), (11, 37, 41), (41, 36, 9)])
me_mol_nmdar_shape.materials.append(mat_mol_nmdar_mat)
me_mol_nmdar_shape.use_remesh_fix_poles = True
me_mol_nmdar_shape.use_remesh_preserve_attributes = False
me_mol_nmdar_shape.update()
me_mol_nmdar_b_shape = bpy.data.meshes.new('mol_NMDAR_B_shape')
me_mol_nmdar_b_shape.from_pydata([(0.0, 0.0, -0.005), (0.003618, -0.002629, -0.002236), (-0.001382, -0.004253, -0.002236), (-0.004472, 0.0, -0.002236), (-0.001382, 0.004253, -0.002236), (0.003618, 0.002629, -0.002236), (0.001382, -0.004253, 0.002236), (-0.003618, -0.002629, 0.002236), (-0.003618, 0.002629, 0.002236), (0.001382, 0.004253, 0.002236), (0.004472, 0.0, 0.002236), (0.0, 0.0, 0.005), (-0.0008123, -0.0025, -0.004253), (0.002127, -0.001545, -0.004253), (0.001314, -0.004045, -0.002629), (0.002127, 0.001545, -0.004253), (0.004253, 0.0, -0.002629), (-0.002629, 0.0, -0.004253), (-0.003441, -0.0025, -0.002629), (-0.0008123, 0.0025, -0.004253), (-0.003441, 0.0025, -0.002629), (0.001314, 0.004045, -0.002629), (0.004755, 0.001545, 0.0), (0.004755, -0.001545, 0.0), (0.002939, -0.004045, 0.0), (0.0, -0.005, 0.0), (-0.002939, -0.004045, 0.0), (-0.004755, -0.001545, 0.0), (-0.004755, 0.001545, 0.0), (-0.002939, 0.004045, 0.0), (0.0, 0.005, 0.0), (0.002939, 0.004045, 0.0), (0.003441, -0.0025, 0.002629), (-0.001314, -0.004045, 0.002629), (-0.004253, 0.0, 0.002629), (-0.001314, 0.004045, 0.002629), (0.003441, 0.0025, 0.002629), (0.002629, 0.0, 0.004253), (0.0008123, -0.0025, 0.004253), (-0.002127, -0.001545, 0.004253), (-0.002127, 0.001545, 0.004253), (0.0008123, 0.0025, 0.004253)], [], [(14, 2, 12), (12, 13, 14), (1, 14, 13), (12, 0, 13), (16, 1, 13), (13, 15, 16), (5, 16, 15), (13, 0, 15), (18, 3, 17), (17, 12, 18), (2, 18, 12), (17, 0, 12), (20, 4, 19), (19, 17, 20), (3, 20, 17), (19, 0, 17), (21, 5, 15), (15, 19, 21), (4, 21, 19), (15, 0, 19), (23, 1, 16), (16, 22, 23), (10, 23, 22), (22, 16, 5), (25, 2, 14), (14, 24, 25), (6, 25, 24), (24, 14, 1), (27, 3, 18), (18, 26, 27), (7, 27, 26), (26, 18, 2), (29, 4, 20), (20, 28, 29), (8, 29, 28), (28, 20, 3), (31, 5, 21), (21, 30, 31), (9, 31, 30), (30, 21, 4), (32, 6, 24), (24, 23, 32), (10, 32, 23), (23, 24, 1), (33, 7, 26), (26, 25, 33), (6, 33, 25), (25, 26, 2), (34, 8, 28), (28, 27, 34), (7, 34, 27), (27, 28, 3), (35, 9, 30), (30, 29, 35), (8, 35, 29), (29, 30, 4), (36, 10, 22), (22, 31, 36), (9, 36, 31), (31, 22, 5), (38, 6, 32), (32, 37, 38), (11, 38, 37), (37, 32, 10), (39, 7, 33), (33, 38, 39), (11, 39, 38), (38, 33, 6), (40, 8, 34), (34, 39, 40), (11, 40, 39), (39, 34, 7), (41, 9, 35), (35, 40, 41), (11, 41, 40), (40, 35, 8), (37, 10, 36), (36, 41, 37), (11, 37, 41), (41, 36, 9)])
me_mol_nmdar_b_shape.materials.append(mat_mol_nmdar_b_mat)
me_mol_nmdar_b_shape.use_remesh_fix_poles = True
me_mol_nmdar_b_shape.use_remesh_preserve_attributes = False
me_mol_nmdar_b_shape.update()
me_mol_ca2_shape = bpy.data.meshes.new('mol_Ca2_shape')
me_mol_ca2_shape.from_pydata([(0.0, 0.0, -0.005), (0.003618, -0.002629, -0.002236), (-0.001382, -0.004253, -0.002236), (-0.004472, 0.0, -0.002236), (-0.001382, 0.004253, -0.002236), (0.003618, 0.002629, -0.002236), (0.001382, -0.004253, 0.002236), (-0.003618, -0.002629, 0.002236), (-0.003618, 0.002629, 0.002236), (0.001382, 0.004253, 0.002236), (0.004472, 0.0, 0.002236), (0.0, 0.0, 0.005), (-0.0008123, -0.0025, -0.004253), (0.002127, -0.001545, -0.004253), (0.001314, -0.004045, -0.002629), (0.002127, 0.001545, -0.004253), (0.004253, 0.0, -0.002629), (-0.002629, 0.0, -0.004253), (-0.003441, -0.0025, -0.002629), (-0.0008123, 0.0025, -0.004253), (-0.003441, 0.0025, -0.002629), (0.001314, 0.004045, -0.002629), (0.004755, 0.001545, 0.0), (0.004755, -0.001545, 0.0), (0.002939, -0.004045, 0.0), (0.0, -0.005, 0.0), (-0.002939, -0.004045, 0.0), (-0.004755, -0.001545, 0.0), (-0.004755, 0.001545, 0.0), (-0.002939, 0.004045, 0.0), (0.0, 0.005, 0.0), (0.002939, 0.004045, 0.0), (0.003441, -0.0025, 0.002629), (-0.001314, -0.004045, 0.002629), (-0.004253, 0.0, 0.002629), (-0.001314, 0.004045, 0.002629), (0.003441, 0.0025, 0.002629), (0.002629, 0.0, 0.004253), (0.0008123, -0.0025, 0.004253), (-0.002127, -0.001545, 0.004253), (-0.002127, 0.001545, 0.004253), (0.0008123, 0.0025, 0.004253)], [], [(14, 2, 12), (12, 13, 14), (1, 14, 13), (12, 0, 13), (16, 1, 13), (13, 15, 16), (5, 16, 15), (13, 0, 15), (18, 3, 17), (17, 12, 18), (2, 18, 12), (17, 0, 12), (20, 4, 19), (19, 17, 20), (3, 20, 17), (19, 0, 17), (21, 5, 15), (15, 19, 21), (4, 21, 19), (15, 0, 19), (23, 1, 16), (16, 22, 23), (10, 23, 22), (22, 16, 5), (25, 2, 14), (14, 24, 25), (6, 25, 24), (24, 14, 1), (27, 3, 18), (18, 26, 27), (7, 27, 26), (26, 18, 2), (29, 4, 20), (20, 28, 29), (8, 29, 28), (28, 20, 3), (31, 5, 21), (21, 30, 31), (9, 31, 30), (30, 21, 4), (32, 6, 24), (24, 23, 32), (10, 32, 23), (23, 24, 1), (33, 7, 26), (26, 25, 33), (6, 33, 25), (25, 26, 2), (34, 8, 28), (28, 27, 34), (7, 34, 27), (27, 28, 3), (35, 9, 30), (30, 29, 35), (8, 35, 29), (29, 30, 4), (36, 10, 22), (22, 31, 36), (9, 36, 31), (31, 22, 5), (38, 6, 32), (32, 37, 38), (11, 38, 37), (37, 32, 10), (39, 7, 33), (33, 38, 39), (11, 39, 38), (38, 33, 6), (40, 8, 34), (34, 39, 40), (11, 40, 39), (39, 34, 7), (41, 9, 35), (35, 40, 41), (11, 41, 40), (40, 35, 8), (37, 10, 36), (36, 41, 37), (11, 37, 41), (41, 36, 9)])
me_mol_ca2_shape.materials.append(mat_mol_ca2_mat)
me_mol_ca2_shape.use_remesh_fix_poles = True
me_mol_ca2_shape.use_remesh_preserve_attributes = False
me_mol_ca2_shape.update()
me_cube_002 = bpy.data.meshes.new('Cube.002')
me_cube_002.from_pydata([(-1.0, -1.0, -1.0), (-1.0, -1.0, 1.0), (-1.0, 1.0, -1.0), (-1.0, 1.0, 1.0), (1.0, -1.0, -1.0), (1.0, -1.0, 1.0), (1.0, 1.0, -1.0), (1.0, 1.0, 1.0)], [], [(1, 2, 0), (3, 6, 2), (7, 4, 6), (5, 0, 4), (6, 0, 2), (3, 5, 7), (1, 3, 2), (3, 7, 6), (7, 5, 4), (5, 1, 0), (6, 4, 0), (3, 1, 5)])
_uv = me_cube_002.uv_layers.new(name='UVMap')
_uv.uv.foreach_set('vector', [0.625, 0.0, 0.375, 0.25, 0.375, 0.0, 0.625, 0.25, 0.375, 0.5, 0.375, 0.25, 0.625, 0.5, 0.375, 0.75, 0.375, 0.5, 0.625, 0.75, 0.375, 1.0, 0.375, 0.75, 0.375, 0.5, 0.125, 0.75, 0.125, 0.5, 0.875, 0.5, 0.625, 0.75, 0.625, 0.5, 0.625, 0.0, 0.625, 0.25, 0.375, 0.25, 0.625, 0.25, 0.625, 0.5, 0.375, 0.5, 0.625, 0.5, 0.625, 0.75, 0.375, 0.75, 0.625, 0.75, 0.625, 1.0, 0.375, 1.0, 0.375, 0.5, 0.375, 0.75, 0.125, 0.75, 0.875, 0.5, 0.875, 0.75, 0.625, 0.75])
me_cube_002.use_remesh_fix_poles = True
me_cube_002.use_remesh_preserve_attributes = False
me_cube_002.update()
me_gamer_improved_061 = bpy.data.meshes.new('gamer_improved.061')
me_gamer_improved_061.from_pydata([(-1.176, -2.077, 0.2275), (-1.13, -2.069, 0.2374), (-1.198, -2.097, 0.2311), (-1.179, -2.111, 0.2238), (-1.143, -2.105, 0.2241), (-1.167, -2.138, 0.2207), (-1.2, -2.154, 0.2342), (-1.184, -2.174, 0.2331), (-1.156, -2.169, 0.2231), (-1.194, -2.131, 0.2317), (-1.216, -2.141, 0.2526), (-1.209, -2.118, 0.2436), (-1.219, -2.12, 0.2805), (-1.209, -2.099, 0.2615), (-1.22, -2.092, 0.2849), (-1.219, -2.103, 0.313), (-1.215, -2.126, 0.3324), (-1.219, -2.142, 0.3078), (-1.215, -2.18, 0.2916), (-1.21, -2.152, 0.3388), (-1.218, -2.152, 0.2792), (-1.214, -2.17, 0.32), (-1.206, -2.186, 0.3451), (-1.21, -2.195, 0.3166), (-1.196, -2.213, 0.3296), (-1.203, -2.215, 0.2966), (-1.185, -2.232, 0.3133), (-1.207, -2.2, 0.2699), (-1.183, -2.246, 0.2898), (-1.198, -2.227, 0.2701), (-1.181, -2.244, 0.2641), (-1.182, -2.23, 0.2433), (-1.197, -2.213, 0.2507), (-1.201, -2.192, 0.2445), (-1.173, -2.2, 0.2315), (-1.151, -2.225, 0.2302), (-1.132, -2.191, 0.2225), (-1.111, -2.223, 0.2271), (-1.095, -2.174, 0.2266), (-1.074, -2.204, 0.2322), (-1.057, -2.167, 0.2369), (-1.033, -2.195, 0.2439), (-1.021, -2.162, 0.2445), (-0.9933, -2.185, 0.2467), (-1.037, -2.132, 0.2434), (-0.9858, -2.129, 0.248), (-1.041, -2.085, 0.2457), (-0.9564, -2.168, 0.247), (-0.9215, -2.139, 0.2479), (-0.9408, -2.098, 0.2507), (-0.9854, -2.079, 0.252), (-0.9451, -2.057, 0.2594), (-0.9751, -2.041, 0.259), (-1.011, -2.042, 0.2543), (-0.9787, -1.999, 0.2701), (-1.016, -1.999, 0.2598), (-1.047, -2.031, 0.2498), (-1.084, -2.057, 0.2438), (-1.081, -2.014, 0.2524), (-1.05, -1.981, 0.2661), (-0.9074, -2.067, 0.2583), (-0.8788, -2.106, 0.2612), (-0.8506, -2.14, 0.2749), (-0.8794, -2.16, 0.259), (-0.8884, -2.201, 0.2561), (-0.9198, -2.182, 0.2481), (-0.9168, -2.222, 0.249), (-0.9577, -2.207, 0.2475), (-0.9417, -2.252, 0.2512), (-0.9732, -2.242, 0.249), (-1.013, -2.23, 0.2491), (-0.9924, -2.259, 0.255), (-1.05, -2.225, 0.241), (-1.012, -2.27, 0.2645), (-1.037, -2.274, 0.265), (-1.055, -2.255, 0.2496), (-1.062, -2.282, 0.2711), (-1.083, -2.245, 0.2395), (-1.079, -2.272, 0.2577), (-1.088, -2.281, 0.2775), (-1.105, -2.276, 0.2595), (-1.132, -2.269, 0.2647), (-1.116, -2.258, 0.2423), (-1.115, -2.277, 0.2955), (-1.148, -2.266, 0.2955), (-1.134, -2.265, 0.3252), (-1.1, -2.273, 0.3256), (-1.076, -2.283, 0.3046), (-1.046, -2.285, 0.3248), (-1.044, -2.288, 0.2938), (-1.018, -2.292, 0.3139), (-1.019, -2.285, 0.2822), (-0.9982, -2.291, 0.2906), (-0.9933, -2.28, 0.2693), (-0.971, -2.27, 0.2601), (-0.9722, -2.291, 0.2794), (-0.9509, -2.281, 0.2624), (-0.9663, -2.304, 0.3013), (-0.9885, -2.3, 0.3109), (-0.9456, -2.304, 0.2797), (-0.9273, -2.283, 0.2596), (-0.9276, -2.32, 0.2937), (-0.9512, -2.318, 0.3108), (-0.9184, -2.304, 0.2728), (-0.899, -2.288, 0.2636), (-0.8963, -2.319, 0.2774), (-0.8661, -2.323, 0.2779), (-0.8874, -2.345, 0.2932), (-0.8696, -2.293, 0.2689), (-0.9145, -2.341, 0.3073), (-0.9071, -2.367, 0.3187), (-0.9362, -2.333, 0.3196), (-0.9292, -2.353, 0.337), (-0.9551, -2.329, 0.3418), (-0.9727, -2.311, 0.3274), (-0.9755, -2.309, 0.3548), (-0.9954, -2.297, 0.3357), (-0.8814, -2.372, 0.3052), (-0.8557, -2.38, 0.2992), (-0.861, -2.353, 0.2894), (-0.8341, -2.36, 0.2904), (-0.8381, -2.331, 0.2831), (-0.8401, -2.295, 0.2752), (-1.165, -2.25, 0.3153), (-1.16, -2.259, 0.2678), (-1.142, -2.255, 0.2388), (-1.165, -2.247, 0.2458), (-1.213, -2.169, 0.2566)], [], [(4, 1, 0), (2, 3, 0), (0, 3, 4), (5, 4, 3), (7, 5, 6), (5, 9, 6), (3, 9, 5), (5, 7, 8), (10, 9, 11), (9, 10, 6), (11, 9, 3), (11, 12, 10), (13, 12, 11), (3, 2, 11), (13, 14, 12), (15, 12, 14), (15, 17, 12), (16, 17, 15), (18, 20, 17), (17, 21, 18), (19, 17, 16), (19, 21, 17), (12, 17, 20), (21, 19, 22), (22, 23, 21), (21, 23, 18), (22, 24, 23), (24, 25, 23), (23, 25, 18), (25, 27, 18), (26, 28, 25), (24, 26, 25), (27, 25, 29), (29, 25, 28), (30, 31, 29), (30, 29, 28), (29, 31, 32), (27, 29, 32), (32, 34, 33), (32, 33, 27), (31, 34, 32), (7, 33, 34), (31, 35, 34), (34, 35, 36), (8, 7, 34), (36, 8, 34), (38, 36, 37), (35, 37, 36), (37, 39, 38), (40, 38, 39), (39, 41, 40), (42, 40, 41), (43, 42, 41), (45, 42, 43), (42, 45, 44), (46, 45, 50), (46, 44, 45), (45, 43, 47), (45, 47, 48), (48, 49, 45), (45, 49, 50), (46, 50, 53), (51, 50, 49), (50, 51, 52), (52, 53, 50), (55, 53, 54), (54, 53, 52), (46, 53, 56), (55, 56, 53), (56, 57, 46), (56, 58, 57), (58, 56, 59), (56, 55, 59), (49, 60, 51), (49, 61, 60), (63, 62, 61), (61, 48, 63), (49, 48, 61), (65, 64, 63), (65, 63, 48), (64, 65, 66), (67, 66, 65), (67, 65, 47), (48, 47, 65), (68, 66, 67), (68, 67, 69), (70, 69, 67), (70, 67, 43), (47, 43, 67), (70, 73, 71), (71, 69, 70), (72, 70, 41), (72, 75, 70), (70, 74, 73), (70, 75, 74), (41, 70, 43), (76, 74, 75), (76, 75, 78), (77, 75, 72), (77, 78, 75), (79, 76, 78), (79, 78, 80), (77, 80, 78), (81, 83, 80), (80, 82, 81), (80, 83, 79), (82, 80, 77), (83, 87, 79), (83, 84, 85), (83, 81, 84), (83, 85, 86), (86, 87, 83), (88, 89, 87), (87, 76, 79), (89, 76, 87), (74, 76, 89), (89, 91, 74), (88, 90, 89), (91, 89, 90), (91, 93, 73), (91, 73, 74), (92, 93, 91), (92, 91, 90), (93, 71, 73), (94, 93, 95), (94, 71, 93), (95, 93, 92), (95, 96, 94), (96, 95, 99), (98, 95, 92), (98, 97, 95), (97, 99, 95), (100, 99, 103), (99, 100, 96), (99, 97, 102), (102, 101, 99), (101, 103, 99), (103, 104, 100), (103, 105, 104), (105, 103, 101), (106, 108, 105), (107, 106, 105), (101, 109, 105), (105, 109, 107), (104, 105, 108), (110, 107, 109), (109, 112, 110), (111, 112, 109), (109, 101, 111), (112, 111, 113), (102, 114, 113), (115, 113, 114), (113, 111, 102), (114, 116, 115), (116, 114, 98), (116, 98, 90), (97, 98, 114), (114, 102, 97), (101, 102, 111), (110, 117, 107), (118, 119, 117), (117, 119, 107), (120, 119, 118), (121, 119, 120), (106, 107, 119), (119, 121, 106), (122, 106, 121), (106, 122, 108), (96, 100, 68), (92, 90, 98), (94, 96, 68), (69, 94, 68), (71, 94, 69), (123, 85, 84), (28, 26, 123), (123, 84, 28), (84, 124, 28), (81, 124, 84), (124, 125, 126), (124, 81, 125), (126, 30, 124), (30, 28, 124), (31, 30, 126), (31, 126, 35), (35, 126, 125), (81, 82, 125), (125, 37, 35), (37, 125, 82), (82, 77, 37), (72, 39, 77), (37, 77, 39), (72, 41, 39), (27, 33, 127), (6, 33, 7), (6, 127, 33), (127, 20, 18), (20, 127, 10), (18, 27, 127), (6, 10, 127), (10, 12, 20)])
me_gamer_improved_061.polygons.foreach_set('material_index', [1, 1, 1, 1, 1, 1, 1, 1, 1, 1, 1, 1, 1, 1, 1, 1, 1, 1, 1, 1, 1, 1, 1, 1, 1, 1, 1, 1, 1, 1, 1, 1, 1, 1, 1, 1, 1, 1, 1, 1, 1, 1, 1, 1, 1, 1, 1, 1, 1, 1, 1, 1, 1, 1, 1, 1, 1, 1, 1, 1, 1, 1, 1, 1, 1, 1, 1, 1, 1, 1, 1, 1, 1, 1, 1, 1, 1, 1, 1, 1, 1, 1, 1, 1, 1, 1, 1, 1, 1, 1, 1, 1, 1, 1, 1, 1, 1, 1, 1, 1, 1, 1, 1, 1, 1, 1, 1, 1, 1, 1, 1, 1, 1, 1, 1, 1, 1, 1, 1, 1, 1, 1, 1, 1, 1, 1, 1, 1, 1, 1, 1, 1, 1, 1, 1, 1, 1, 1, 1, 1, 1, 1, 1, 1, 1, 1, 1, 1, 1, 1, 1, 1, 1, 1, 1, 1, 1, 1, 1, 1, 1, 1, 1, 1, 1, 1, 1, 1, 1, 1, 1, 1, 1, 1, 1, 1, 1, 1, 1, 1, 1, 1, 1, 1, 1, 1, 1, 1, 1, 1, 1, 1, 1, 1, 1, 1, 1, 1, 1, 1])
me_gamer_improved_061.materials.append(mat_bnd_unset_mat_052)
me_gamer_improved_061.materials.append(mat_1_mat_026)
me_gamer_improved_061.materials.append(mat_bnd_unset_mat_053)
me_gamer_improved_061.use_remesh_preserve_volume = False
me_gamer_improved_061.use_remesh_preserve_attributes = False
me_gamer_improved_061.use_mirror_vertex_groups = False
me_gamer_improved_061.update()
me_gamer_improved_023 = bpy.data.meshes.new('gamer_improved.023')
me_gamer_improved_023.from_pydata([(-1.176, -2.077, 0.2275), (-1.13, -2.069, 0.2374), (-1.198, -2.097, 0.2311), (-1.179, -2.111, 0.2238), (-1.143, -2.105, 0.2241), (-1.167, -2.138, 0.2207), (-1.2, -2.154, 0.2342), (-1.184, -2.174, 0.2331), (-1.156, -2.169, 0.2231), (-1.194, -2.131, 0.2317), (-1.216, -2.141, 0.2526), (-1.209, -2.118, 0.2436), (-1.219, -2.12, 0.2805), (-1.209, -2.099, 0.2615), (-1.22, -2.092, 0.2849), (-1.219, -2.103, 0.313), (-1.215, -2.126, 0.3324), (-1.219, -2.142, 0.3078), (-1.215, -2.18, 0.2916), (-1.21, -2.152, 0.3388), (-1.218, -2.152, 0.2792), (-1.214, -2.17, 0.32), (-1.206, -2.186, 0.3451), (-1.21, -2.195, 0.3166), (-1.196, -2.213, 0.3296), (-1.203, -2.215, 0.2966), (-1.185, -2.232, 0.3133), (-1.207, -2.2, 0.2699), (-1.183, -2.246, 0.2898), (-1.198, -2.227, 0.2701), (-1.181, -2.244, 0.2641), (-1.182, -2.23, 0.2433), (-1.197, -2.213, 0.2507), (-1.201, -2.192, 0.2445), (-1.173, -2.2, 0.2315), (-1.151, -2.225, 0.2302), (-1.132, -2.191, 0.2225), (-1.111, -2.223, 0.2271), (-1.095, -2.174, 0.2266), (-1.074, -2.204, 0.2322), (-1.057, -2.167, 0.2369), (-1.033, -2.195, 0.2439), (-1.021, -2.162, 0.2445), (-0.9933, -2.185, 0.2467), (-1.037, -2.132, 0.2434), (-0.9858, -2.129, 0.248), (-1.041, -2.085, 0.2457), (-0.9564, -2.168, 0.247), (-0.9215, -2.139, 0.2479), (-0.9408, -2.098, 0.2507), (-0.9854, -2.079, 0.252), (-0.9451, -2.057, 0.2594), (-0.9751, -2.041, 0.259), (-1.011, -2.042, 0.2543), (-0.9787, -1.999, 0.2701), (-1.016, -1.999, 0.2598), (-1.047, -2.031, 0.2498), (-1.084, -2.057, 0.2438), (-1.081, -2.014, 0.2524), (-1.05, -1.981, 0.2661), (-0.9074, -2.067, 0.2583), (-0.8788, -2.106, 0.2612), (-0.8506, -2.14, 0.2749), (-0.8794, -2.16, 0.259), (-0.8884, -2.201, 0.2561), (-0.9198, -2.182, 0.2481), (-0.9168, -2.222, 0.249), (-0.9577, -2.207, 0.2475), (-0.9417, -2.252, 0.2512), (-0.9732, -2.242, 0.249), (-1.013, -2.23, 0.2491), (-0.9924, -2.259, 0.255), (-1.05, -2.225, 0.241), (-1.012, -2.27, 0.2645), (-1.037, -2.274, 0.265), (-1.055, -2.255, 0.2496), (-1.062, -2.282, 0.2711), (-1.083, -2.245, 0.2395), (-1.079, -2.272, 0.2577), (-1.088, -2.281, 0.2775), (-1.105, -2.276, 0.2595), (-1.132, -2.269, 0.2647), (-1.116, -2.258, 0.2423), (-1.115, -2.277, 0.2955), (-1.148, -2.266, 0.2955), (-1.134, -2.265, 0.3252), (-1.1, -2.273, 0.3256), (-1.076, -2.283, 0.3046), (-1.046, -2.285, 0.3248), (-1.044, -2.288, 0.2938), (-1.018, -2.292, 0.3139), (-1.019, -2.285, 0.2822), (-0.9982, -2.291, 0.2906), (-0.9933, -2.28, 0.2693), (-0.971, -2.27, 0.2601), (-0.9722, -2.291, 0.2794), (-0.9509, -2.281, 0.2624), (-0.9663, -2.304, 0.3013), (-0.9885, -2.3, 0.3109), (-0.9456, -2.304, 0.2797), (-0.9273, -2.283, 0.2596), (-0.9276, -2.32, 0.2937), (-0.9512, -2.318, 0.3108), (-0.9184, -2.304, 0.2728), (-0.899, -2.288, 0.2636), (-0.8963, -2.319, 0.2774), (-0.8661, -2.323, 0.2779), (-0.8874, -2.345, 0.2932), (-0.8696, -2.293, 0.2689), (-0.9145, -2.341, 0.3073), (-0.9071, -2.367, 0.3187), (-0.9362, -2.333, 0.3196), (-0.9292, -2.353, 0.337), (-0.9551, -2.329, 0.3418), (-0.9727, -2.311, 0.3274), (-0.9755, -2.309, 0.3548), (-0.9954, -2.297, 0.3357), (-0.8814, -2.372, 0.3052), (-0.8557, -2.38, 0.2992), (-0.861, -2.353, 0.2894), (-0.8341, -2.36, 0.2904), (-0.8381, -2.331, 0.2831), (-0.8401, -2.295, 0.2752), (-1.165, -2.25, 0.3153), (-1.16, -2.259, 0.2678), (-1.142, -2.255, 0.2388), (-1.165, -2.247, 0.2458), (-1.213, -2.169, 0.2566)], [], [(4, 1, 0), (2, 3, 0), (0, 3, 4), (5, 4, 3), (7, 5, 6), (5, 9, 6), (3, 9, 5), (5, 7, 8), (10, 9, 11), (9, 10, 6), (11, 9, 3), (11, 12, 10), (13, 12, 11), (3, 2, 11), (13, 14, 12), (15, 12, 14), (15, 17, 12), (16, 17, 15), (18, 20, 17), (17, 21, 18), (19, 17, 16), (19, 21, 17), (12, 17, 20), (21, 19, 22), (22, 23, 21), (21, 23, 18), (22, 24, 23), (24, 25, 23), (23, 25, 18), (25, 27, 18), (26, 28, 25), (24, 26, 25), (27, 25, 29), (29, 25, 28), (30, 31, 29), (30, 29, 28), (29, 31, 32), (27, 29, 32), (32, 34, 33), (32, 33, 27), (31, 34, 32), (7, 33, 34), (31, 35, 34), (34, 35, 36), (8, 7, 34), (36, 8, 34), (38, 36, 37), (35, 37, 36), (37, 39, 38), (40, 38, 39), (39, 41, 40), (42, 40, 41), (43, 42, 41), (45, 42, 43), (42, 45, 44), (46, 45, 50), (46, 44, 45), (45, 43, 47), (45, 47, 48), (48, 49, 45), (45, 49, 50), (46, 50, 53), (51, 50, 49), (50, 51, 52), (52, 53, 50), (55, 53, 54), (54, 53, 52), (46, 53, 56), (55, 56, 53), (56, 57, 46), (56, 58, 57), (58, 56, 59), (56, 55, 59), (49, 60, 51), (49, 61, 60), (63, 62, 61), (61, 48, 63), (49, 48, 61), (65, 64, 63), (65, 63, 48), (64, 65, 66), (67, 66, 65), (67, 65, 47), (48, 47, 65), (68, 66, 67), (68, 67, 69), (70, 69, 67), (70, 67, 43), (47, 43, 67), (70, 73, 71), (71, 69, 70), (72, 70, 41), (72, 75, 70), (70, 74, 73), (70, 75, 74), (41, 70, 43), (76, 74, 75), (76, 75, 78), (77, 75, 72), (77, 78, 75), (79, 76, 78), (79, 78, 80), (77, 80, 78), (81, 83, 80), (80, 82, 81), (80, 83, 79), (82, 80, 77), (83, 87, 79), (83, 84, 85), (83, 81, 84), (83, 85, 86), (86, 87, 83), (88, 89, 87), (87, 76, 79), (89, 76, 87), (74, 76, 89), (89, 91, 74), (88, 90, 89), (91, 89, 90), (91, 93, 73), (91, 73, 74), (92, 93, 91), (92, 91, 90), (93, 71, 73), (94, 93, 95), (94, 71, 93), (95, 93, 92), (95, 96, 94), (96, 95, 99), (98, 95, 92), (98, 97, 95), (97, 99, 95), (100, 99, 103), (99, 100, 96), (99, 97, 102), (102, 101, 99), (101, 103, 99), (103, 104, 100), (103, 105, 104), (105, 103, 101), (106, 108, 105), (107, 106, 105), (101, 109, 105), (105, 109, 107), (104, 105, 108), (110, 107, 109), (109, 112, 110), (111, 112, 109), (109, 101, 111), (112, 111, 113), (102, 114, 113), (115, 113, 114), (113, 111, 102), (114, 116, 115), (116, 114, 98), (116, 98, 90), (97, 98, 114), (114, 102, 97), (101, 102, 111), (110, 117, 107), (118, 119, 117), (117, 119, 107), (120, 119, 118), (121, 119, 120), (106, 107, 119), (119, 121, 106), (122, 106, 121), (106, 122, 108), (96, 100, 68), (92, 90, 98), (94, 96, 68), (69, 94, 68), (71, 94, 69), (123, 85, 84), (28, 26, 123), (123, 84, 28), (84, 124, 28), (81, 124, 84), (124, 125, 126), (124, 81, 125), (126, 30, 124), (30, 28, 124), (31, 30, 126), (31, 126, 35), (35, 126, 125), (81, 82, 125), (125, 37, 35), (37, 125, 82), (82, 77, 37), (72, 39, 77), (37, 77, 39), (72, 41, 39), (27, 33, 127), (6, 33, 7), (6, 127, 33), (127, 20, 18), (20, 127, 10), (18, 27, 127), (6, 10, 127), (10, 12, 20)])
me_gamer_improved_023.polygons.foreach_set('material_index', [1, 1, 1, 1, 1, 1, 1, 1, 1, 1, 1, 1, 1, 1, 1, 1, 1, 1, 1, 1, 1, 1, 1, 1, 1, 1, 1, 1, 1, 1, 1, 1, 1, 1, 1, 1, 1, 1, 1, 1, 1, 1, 1, 1, 1, 1, 1, 1, 1, 1, 1, 1, 1, 1, 1, 1, 1, 1, 1, 1, 1, 1, 1, 1, 1, 1, 1, 1, 1, 1, 1, 1, 1, 1, 1, 1, 1, 1, 1, 1, 1, 1, 1, 1, 1, 1, 1, 1, 1, 1, 1, 1, 1, 1, 1, 1, 1, 1, 1, 1, 1, 1, 1, 1, 1, 1, 1, 1, 1, 1, 1, 1, 1, 1, 1, 1, 1, 1, 1, 1, 1, 1, 1, 1, 1, 1, 1, 1, 1, 1, 1, 1, 1, 1, 1, 1, 1, 1, 1, 1, 1, 1, 1, 1, 1, 1, 1, 1, 1, 1, 1, 1, 1, 1, 1, 1, 1, 1, 1, 1, 1, 1, 1, 1, 1, 1, 1, 1, 1, 1, 1, 1, 1, 1, 1, 1, 1, 1, 1, 1, 1, 1, 1, 1, 1, 1, 1, 1, 1, 1, 1, 1, 1, 1, 1, 1, 1, 1, 1, 1])
me_gamer_improved_023.materials.append(mat_bnd_unset_mat_002)
me_gamer_improved_023.materials.append(mat_1_mat_001)
me_gamer_improved_023.materials.append(mat_bnd_unset_mat_001)
me_gamer_improved_023.use_remesh_preserve_volume = False
me_gamer_improved_023.use_remesh_preserve_attributes = False
me_gamer_improved_023.use_mirror_vertex_groups = False
me_gamer_improved_023.update()
me_gamer_improved_001 = bpy.data.meshes.new('gamer_improved.001')
me_gamer_improved_001.from_pydata([(-1.176, -2.077, 0.2275), (-1.13, -2.069, 0.2374), (-1.198, -2.097, 0.2311), (-1.179, -2.111, 0.2238), (-1.143, -2.105, 0.2241), (-1.167, -2.138, 0.2207), (-1.2, -2.154, 0.2342), (-1.184, -2.174, 0.2331), (-1.156, -2.169, 0.2231), (-1.194, -2.131, 0.2317), (-1.216, -2.141, 0.2526), (-1.209, -2.118, 0.2436), (-1.219, -2.12, 0.2805), (-1.209, -2.099, 0.2615), (-1.22, -2.092, 0.2849), (-1.219, -2.103, 0.313), (-1.215, -2.126, 0.3324), (-1.219, -2.142, 0.3078), (-1.215, -2.18, 0.2916), (-1.21, -2.152, 0.3388), (-1.218, -2.152, 0.2792), (-1.214, -2.17, 0.32), (-1.206, -2.186, 0.3451), (-1.21, -2.195, 0.3166), (-1.196, -2.213, 0.3296), (-1.203, -2.215, 0.2966), (-1.185, -2.232, 0.3133), (-1.207, -2.2, 0.2699), (-1.183, -2.246, 0.2898), (-1.198, -2.227, 0.2701), (-1.181, -2.244, 0.2641), (-1.182, -2.23, 0.2433), (-1.197, -2.213, 0.2507), (-1.201, -2.192, 0.2445), (-1.173, -2.2, 0.2315), (-1.151, -2.225, 0.2302), (-1.132, -2.191, 0.2225), (-1.111, -2.223, 0.2271), (-1.095, -2.174, 0.2266), (-1.074, -2.204, 0.2322), (-1.057, -2.167, 0.2369), (-1.033, -2.195, 0.2439), (-1.021, -2.162, 0.2445), (-0.9933, -2.185, 0.2467), (-1.037, -2.132, 0.2434), (-0.9858, -2.129, 0.248), (-1.041, -2.085, 0.2457), (-0.9564, -2.168, 0.247), (-0.9215, -2.139, 0.2479), (-0.9408, -2.098, 0.2507), (-0.9854, -2.079, 0.252), (-0.9451, -2.057, 0.2594), (-0.9751, -2.041, 0.259), (-1.011, -2.042, 0.2543), (-0.9787, -1.999, 0.2701), (-1.016, -1.999, 0.2598), (-1.047, -2.031, 0.2498), (-1.084, -2.057, 0.2438), (-1.081, -2.014, 0.2524), (-1.05, -1.981, 0.2661), (-0.9074, -2.067, 0.2583), (-0.8788, -2.106, 0.2612), (-0.8506, -2.14, 0.2749), (-0.8794, -2.16, 0.259), (-0.8884, -2.201, 0.2561), (-0.9198, -2.182, 0.2481), (-0.9168, -2.222, 0.249), (-0.9577, -2.207, 0.2475), (-0.9417, -2.252, 0.2512), (-0.9732, -2.242, 0.249), (-1.013, -2.23, 0.2491), (-0.9924, -2.259, 0.255), (-1.05, -2.225, 0.241), (-1.012, -2.27, 0.2645), (-1.037, -2.274, 0.265), (-1.055, -2.255, 0.2496), (-1.062, -2.282, 0.2711), (-1.083, -2.245, 0.2395), (-1.079, -2.272, 0.2577), (-1.088, -2.281, 0.2775), (-1.105, -2.276, 0.2595), (-1.132, -2.269, 0.2647), (-1.116, -2.258, 0.2423), (-1.115, -2.277, 0.2955), (-1.148, -2.266, 0.2955), (-1.134, -2.265, 0.3252), (-1.1, -2.273, 0.3256), (-1.076, -2.283, 0.3046), (-1.046, -2.285, 0.3248), (-1.044, -2.288, 0.2938), (-1.018, -2.292, 0.3139), (-1.019, -2.285, 0.2822), (-0.9982, -2.291, 0.2906), (-0.9933, -2.28, 0.2693), (-0.971, -2.27, 0.2601), (-0.9722, -2.291, 0.2794), (-0.9509, -2.281, 0.2624), (-0.9663, -2.304, 0.3013), (-0.9885, -2.3, 0.3109), (-0.9456, -2.304, 0.2797), (-0.9273, -2.283, 0.2596), (-0.9276, -2.32, 0.2937), (-0.9512, -2.318, 0.3108), (-0.9184, -2.304, 0.2728), (-0.899, -2.288, 0.2636), (-0.8963, -2.319, 0.2774), (-0.8661, -2.323, 0.2779), (-0.8874, -2.345, 0.2932), (-0.8696, -2.293, 0.2689), (-0.9145, -2.341, 0.3073), (-0.9071, -2.367, 0.3187), (-0.9362, -2.333, 0.3196), (-0.9292, -2.353, 0.337), (-0.9551, -2.329, 0.3418), (-0.9727, -2.311, 0.3274), (-0.9755, -2.309, 0.3548), (-0.9954, -2.297, 0.3357), (-0.8814, -2.372, 0.3052), (-0.8557, -2.38, 0.2992), (-0.861, -2.353, 0.2894), (-0.8341, -2.36, 0.2904), (-0.8381, -2.331, 0.2831), (-0.8401, -2.295, 0.2752), (-1.165, -2.25, 0.3153), (-1.16, -2.259, 0.2678), (-1.142, -2.255, 0.2388), (-1.165, -2.247, 0.2458), (-1.213, -2.169, 0.2566), (-1.186, -2.087, 0.2175), (-1.14, -2.079, 0.2274), (-1.208, -2.107, 0.2211), (-1.189, -2.121, 0.2138), (-1.153, -2.115, 0.2141), (-1.177, -2.148, 0.2107), (-1.21, -2.164, 0.2242), (-1.194, -2.184, 0.2231), (-1.166, -2.179, 0.2131), (-1.204, -2.141, 0.2217), (-1.226, -2.151, 0.2426), (-1.219, -2.128, 0.2336), (-1.229, -2.13, 0.2705), (-1.219, -2.109, 0.2515), (-1.23, -2.102, 0.2749), (-1.229, -2.113, 0.303), (-1.225, -2.136, 0.3224), (-1.229, -2.152, 0.2978), (-1.225, -2.19, 0.2816), (-1.22, -2.162, 0.3288), (-1.228, -2.162, 0.2692), (-1.224, -2.18, 0.31), (-1.216, -2.196, 0.3351), (-1.22, -2.205, 0.3066), (-1.206, -2.223, 0.3196), (-1.213, -2.225, 0.2866), (-1.195, -2.242, 0.3033), (-1.217, -2.21, 0.2599), (-1.193, -2.256, 0.2798), (-1.208, -2.237, 0.2601), (-1.191, -2.254, 0.2541), (-1.192, -2.24, 0.2333), (-1.207, -2.223, 0.2407), (-1.211, -2.202, 0.2345), (-1.183, -2.21, 0.2215), (-1.161, -2.235, 0.2202), (-1.142, -2.201, 0.2125), (-1.121, -2.233, 0.2171), (-1.105, -2.184, 0.2166), (-1.084, -2.214, 0.2222), (-1.067, -2.177, 0.2269), (-1.043, -2.205, 0.2339), (-1.031, -2.172, 0.2345), (-1.003, -2.195, 0.2367), (-1.047, -2.142, 0.2334), (-0.9958, -2.139, 0.238), (-1.051, -2.095, 0.2357), (-0.9664, -2.178, 0.237), (-0.9315, -2.149, 0.2379), (-0.9508, -2.108, 0.2407), (-0.9954, -2.089, 0.242), (-0.9551, -2.067, 0.2494), (-0.9851, -2.051, 0.249), (-1.021, -2.052, 0.2443), (-0.9887, -2.009, 0.2601), (-1.026, -2.009, 0.2498), (-1.057, -2.041, 0.2398), (-1.094, -2.067, 0.2338), (-1.091, -2.024, 0.2424), (-1.06, -1.991, 0.2561), (-0.9174, -2.077, 0.2483), (-0.8888, -2.116, 0.2512), (-0.8606, -2.15, 0.2649), (-0.8894, -2.17, 0.249), (-0.8984, -2.211, 0.2461), (-0.9298, -2.192, 0.2381), (-0.9268, -2.232, 0.239), (-0.9677, -2.217, 0.2375), (-0.9517, -2.262, 0.2412), (-0.9832, -2.252, 0.239), (-1.023, -2.24, 0.2391), (-1.002, -2.269, 0.245), (-1.06, -2.235, 0.231), (-1.022, -2.28, 0.2545), (-1.047, -2.284, 0.255), (-1.065, -2.265, 0.2396), (-1.072, -2.292, 0.2611), (-1.093, -2.255, 0.2295), (-1.089, -2.282, 0.2477), (-1.098, -2.291, 0.2675), (-1.115, -2.286, 0.2495), (-1.142, -2.279, 0.2547), (-1.126, -2.268, 0.2323), (-1.125, -2.287, 0.2855), (-1.158, -2.276, 0.2855), (-1.144, -2.275, 0.3152), (-1.11, -2.283, 0.3156), (-1.086, -2.293, 0.2946), (-1.056, -2.295, 0.3148), (-1.054, -2.298, 0.2838), (-1.028, -2.302, 0.3039), (-1.029, -2.295, 0.2722), (-1.008, -2.301, 0.2806), (-1.003, -2.29, 0.2593), (-0.981, -2.28, 0.2501), (-0.9822, -2.301, 0.2694), (-0.9609, -2.291, 0.2524), (-0.9763, -2.314, 0.2913), (-0.9985, -2.31, 0.3009), (-0.9556, -2.314, 0.2697), (-0.9373, -2.293, 0.2496), (-0.9376, -2.33, 0.2837), (-0.9612, -2.328, 0.3008), (-0.9284, -2.314, 0.2628), (-0.909, -2.298, 0.2536), (-0.9063, -2.329, 0.2674), (-0.8761, -2.333, 0.2679), (-0.8974, -2.355, 0.2832), (-0.8796, -2.303, 0.2589), (-0.9245, -2.351, 0.2973), (-0.9171, -2.377, 0.3087), (-0.9462, -2.343, 0.3096), (-0.9392, -2.363, 0.327), (-0.9651, -2.339, 0.3318), (-0.9827, -2.321, 0.3174), (-0.9855, -2.319, 0.3448), (-1.005, -2.307, 0.3257), (-0.8914, -2.382, 0.2952), (-0.8657, -2.39, 0.2892), (-0.871, -2.363, 0.2794), (-0.8441, -2.37, 0.2804), (-0.8481, -2.341, 0.2731), (-0.8501, -2.305, 0.2652), (-1.175, -2.26, 0.3053), (-1.17, -2.269, 0.2578), (-1.152, -2.265, 0.2288), (-1.175, -2.257, 0.2358), (-1.223, -2.179, 0.2466)], [], [(4, 1, 0), (2, 3, 0), (0, 3, 4), (5, 4, 3), (7, 5, 6), (5, 9, 6), (3, 9, 5), (5, 7, 8), (10, 9, 11), (9, 10, 6), (11, 9, 3), (11, 12, 10), (13, 12, 11), (3, 2, 11), (13, 14, 12), (15, 12, 14), (15, 17, 12), (16, 17, 15), (18, 20, 17), (17, 21, 18), (19, 17, 16), (19, 21, 17), (12, 17, 20), (21, 19, 22), (22, 23, 21), (21, 23, 18), (22, 24, 23), (24, 25, 23), (23, 25, 18), (25, 27, 18), (26, 28, 25), (24, 26, 25), (27, 25, 29), (29, 25, 28), (30, 31, 29), (30, 29, 28), (29, 31, 32), (27, 29, 32), (32, 34, 33), (32, 33, 27), (31, 34, 32), (7, 33, 34), (31, 35, 34), (34, 35, 36), (8, 7, 34), (36, 8, 34), (38, 36, 37), (35, 37, 36), (37, 39, 38), (40, 38, 39), (39, 41, 40), (42, 40, 41), (43, 42, 41), (45, 42, 43), (42, 45, 44), (46, 45, 50), (46, 44, 45), (45, 43, 47), (45, 47, 48), (48, 49, 45), (45, 49, 50), (46, 50, 53), (51, 50, 49), (50, 51, 52), (52, 53, 50), (55, 53, 54), (54, 53, 52), (46, 53, 56), (55, 56, 53), (56, 57, 46), (56, 58, 57), (58, 56, 59), (56, 55, 59), (49, 60, 51), (49, 61, 60), (63, 62, 61), (61, 48, 63), (49, 48, 61), (65, 64, 63), (65, 63, 48), (64, 65, 66), (67, 66, 65), (67, 65, 47), (48, 47, 65), (68, 66, 67), (68, 67, 69), (70, 69, 67), (70, 67, 43), (47, 43, 67), (70, 73, 71), (71, 69, 70), (72, 70, 41), (72, 75, 70), (70, 74, 73), (70, 75, 74), (41, 70, 43), (76, 74, 75), (76, 75, 78), (77, 75, 72), (77, 78, 75), (79, 76, 78), (79, 78, 80), (77, 80, 78), (81, 83, 80), (80, 82, 81), (80, 83, 79), (82, 80, 77), (83, 87, 79), (83, 84, 85), (83, 81, 84), (83, 85, 86), (86, 87, 83), (88, 89, 87), (87, 76, 79), (89, 76, 87), (74, 76, 89), (89, 91, 74), (88, 90, 89), (91, 89, 90), (91, 93, 73), (91, 73, 74), (92, 93, 91), (92, 91, 90), (93, 71, 73), (94, 93, 95), (94, 71, 93), (95, 93, 92), (95, 96, 94), (96, 95, 99), (98, 95, 92), (98, 97, 95), (97, 99, 95), (100, 99, 103), (99, 100, 96), (99, 97, 102), (102, 101, 99), (101, 103, 99), (103, 104, 100), (103, 105, 104), (105, 103, 101), (106, 108, 105), (107, 106, 105), (101, 109, 105), (105, 109, 107), (104, 105, 108), (110, 107, 109), (109, 112, 110), (111, 112, 109), (109, 101, 111), (112, 111, 113), (102, 114, 113), (115, 113, 114), (113, 111, 102), (114, 116, 115), (116, 114, 98), (116, 98, 90), (97, 98, 114), (114, 102, 97), (101, 102, 111), (110, 117, 107), (118, 119, 117), (117, 119, 107), (120, 119, 118), (121, 119, 120), (106, 107, 119), (119, 121, 106), (122, 106, 121), (106, 122, 108), (96, 100, 68), (92, 90, 98), (94, 96, 68), (69, 94, 68), (71, 94, 69), (123, 85, 84), (28, 26, 123), (123, 84, 28), (84, 124, 28), (81, 124, 84), (124, 125, 126), (124, 81, 125), (126, 30, 124), (30, 28, 124), (31, 30, 126), (31, 126, 35), (35, 126, 125), (81, 82, 125), (125, 37, 35), (37, 125, 82), (82, 77, 37), (72, 39, 77), (37, 77, 39), (72, 41, 39), (27, 33, 127), (6, 33, 7), (6, 127, 33), (127, 20, 18), (20, 127, 10), (18, 27, 127), (6, 10, 127), (10, 12, 20), (132, 128, 129), (130, 128, 131), (128, 132, 131), (133, 131, 132), (135, 134, 133), (133, 134, 137), (131, 133, 137), (133, 136, 135), (138, 139, 137), (137, 134, 138), (139, 131, 137), (139, 138, 140), (141, 139, 140), (131, 139, 130), (141, 140, 142), (143, 142, 140), (143, 140, 145), (144, 143, 145), (146, 145, 148), (145, 146, 149), (147, 144, 145), (147, 145, 149), (140, 148, 145), (149, 150, 147), (150, 149, 151), (149, 146, 151), (150, 151, 152), (152, 151, 153), (151, 146, 153), (153, 146, 155), (154, 153, 156), (152, 153, 154), (155, 157, 153), (157, 156, 153), (158, 157, 159), (158, 156, 157), (157, 160, 159), (155, 160, 157), (160, 161, 162), (160, 155, 161), (159, 160, 162), (135, 162, 161), (159, 162, 163), (162, 164, 163), (136, 162, 135), (164, 162, 136), (166, 165, 164), (163, 164, 165), (165, 166, 167), (168, 167, 166), (167, 168, 169), (170, 169, 168), (171, 169, 170), (173, 171, 170), (170, 172, 173), (174, 178, 173), (174, 173, 172), (173, 175, 171), (173, 176, 175), (176, 173, 177), (173, 178, 177), (174, 181, 178), (179, 177, 178), (178, 180, 179), (180, 178, 181), (183, 182, 181), (182, 180, 181), (174, 184, 181), (183, 181, 184), (184, 174, 185), (184, 185, 186), (186, 187, 184), (184, 187, 183), (177, 179, 188), (177, 188, 189), (191, 189, 190), (189, 191, 176), (177, 189, 176), (193, 191, 192), (193, 176, 191), (192, 194, 193), (195, 193, 194), (195, 175, 193), (176, 193, 175), (196, 195, 194), (196, 197, 195), (198, 195, 197), (198, 171, 195), (175, 195, 171), (198, 199, 201), (199, 198, 197), (200, 169, 198), (200, 198, 203), (198, 201, 202), (198, 202, 203), (169, 171, 198), (204, 203, 202), (204, 206, 203), (205, 200, 203), (205, 203, 206), (207, 206, 204), (207, 208, 206), (205, 206, 208), (209, 208, 211), (208, 209, 210), (208, 207, 211), (210, 205, 208), (211, 207, 215), (211, 213, 212), (211, 212, 209), (211, 214, 213), (214, 211, 215), (216, 215, 217), (215, 207, 204), (217, 215, 204), (202, 217, 204), (217, 202, 219), (216, 217, 218), (219, 218, 217), (219, 201, 221), (219, 202, 201), (220, 219, 221), (220, 218, 219), (221, 201, 199), (222, 223, 221), (222, 221, 199), (223, 220, 221), (223, 222, 224), (224, 227, 223), (226, 220, 223), (226, 223, 225), (225, 223, 227), (228, 231, 227), (227, 224, 228), (227, 230, 225), (230, 227, 229), (229, 227, 231), (231, 228, 232), (231, 232, 233), (233, 229, 231), (234, 233, 236), (235, 233, 234), (229, 233, 237), (233, 235, 237), (232, 236, 233), (238, 237, 235), (237, 238, 240), (239, 237, 240), (237, 239, 229), (240, 241, 239), (230, 241, 242), (243, 242, 241), (241, 230, 239), (242, 243, 244), (244, 226, 242), (244, 218, 226), (225, 242, 226), (242, 225, 230), (229, 239, 230), (238, 235, 245), (246, 245, 247), (245, 235, 247), (248, 246, 247), (249, 248, 247), (234, 247, 235), (247, 234, 249), (250, 249, 234), (234, 236, 250), (224, 196, 228), (220, 226, 218), (222, 196, 224), (197, 196, 222), (199, 197, 222), (251, 212, 213), (156, 251, 154), (251, 156, 212), (212, 156, 252), (209, 212, 252), (252, 254, 253), (252, 253, 209), (254, 252, 158), (158, 252, 156), (159, 254, 158), (159, 163, 254), (163, 253, 254), (209, 253, 210), (253, 163, 165), (165, 210, 253), (210, 165, 205), (200, 205, 167), (165, 167, 205), (200, 167, 169), (155, 255, 161), (134, 135, 161), (134, 161, 255), (255, 146, 148), (148, 138, 255), (146, 255, 155), (134, 255, 138), (138, 148, 140), (241, 112, 113), (243, 113, 115), (116, 243, 115), (90, 244, 116), (88, 218, 90), (87, 216, 88), (214, 87, 86), (85, 214, 86), (123, 213, 85), (26, 251, 123), (152, 26, 24), (150, 24, 22), (22, 147, 150), (19, 144, 147), (15, 144, 16), (14, 143, 15), (13, 142, 14), (11, 141, 13), (11, 130, 139), (2, 128, 130), (129, 0, 1), (4, 129, 1), (5, 132, 4), (8, 133, 5), (164, 8, 36), (166, 36, 38), (168, 38, 40), (170, 40, 42), (42, 172, 170), (44, 174, 172), (57, 174, 46), (186, 57, 58), (187, 58, 59), (59, 183, 187), (55, 182, 183), (52, 182, 54), (52, 179, 180), (51, 188, 179), (61, 188, 60), (61, 190, 189), (63, 190, 62), (64, 191, 63), (66, 192, 64), (68, 194, 66), (100, 196, 68), (232, 100, 104), (236, 104, 108), (250, 108, 122), (121, 250, 122), (120, 249, 121), (118, 248, 120), (117, 246, 118), (110, 245, 117), (110, 240, 238), (241, 240, 112), (243, 241, 113), (116, 244, 243), (90, 218, 244), (88, 216, 218), (87, 215, 216), (214, 215, 87), (85, 213, 214), (123, 251, 213), (26, 154, 251), (152, 154, 26), (150, 152, 24), (22, 19, 147), (19, 16, 144), (15, 143, 144), (14, 142, 143), (13, 141, 142), (11, 139, 141), (11, 2, 130), (2, 0, 128), (129, 128, 0), (4, 132, 129), (5, 133, 132), (8, 136, 133), (164, 136, 8), (166, 164, 36), (168, 166, 38), (170, 168, 40), (42, 44, 172), (44, 46, 174), (57, 185, 174), (186, 185, 57), (187, 186, 58), (59, 55, 183), (55, 54, 182), (52, 180, 182), (52, 51, 179), (51, 60, 188), (61, 189, 188), (61, 62, 190), (63, 191, 190), (64, 192, 191), (66, 194, 192), (68, 196, 194), (100, 228, 196), (232, 228, 100), (236, 232, 104), (250, 236, 108), (121, 249, 250), (120, 248, 249), (118, 246, 248), (117, 245, 246), (110, 238, 245), (110, 112, 240)])
me_gamer_improved_001.polygons.foreach_set('material_index', [1, 1, 1, 1, 1, 1, 1, 1, 1, 1, 1, 1, 1, 1, 1, 1, 1, 1, 1, 1, 1, 1, 1, 1, 1, 1, 1, 1, 1, 1, 1, 1, 1, 1, 1, 1, 1, 1, 1, 1, 1, 1, 1, 1, 1, 1, 1, 1, 1, 1, 1, 1, 1, 1, 1, 1, 1, 1, 1, 1, 1, 1, 1, 1, 1, 1, 1, 1, 1, 1, 1, 1, 1, 1, 1, 1, 1, 1, 1, 1, 1, 1, 1, 1, 1, 1, 1, 1, 1, 1, 1, 1, 1, 1, 1, 1, 1, 1, 1, 1, 1, 1, 1, 1, 1, 1, 1, 1, 1, 1, 1, 1, 1, 1, 1, 1, 1, 1, 1, 1, 1, 1, 1, 1, 1, 1, 1, 1, 1, 1, 1, 1, 1, 1, 1, 1, 1, 1, 1, 1, 1, 1, 1, 1, 1, 1, 1, 1, 1, 1, 1, 1, 1, 1, 1, 1, 1, 1, 1, 1, 1, 1, 1, 1, 1, 1, 1, 1, 1, 1, 1, 1, 1, 1, 1, 1, 1, 1, 1, 1, 1, 1, 1, 1, 1, 1, 1, 1, 1, 1, 1, 1, 1, 1, 1, 1, 1, 1, 1, 1, 4, 4, 4, 4, 4, 4, 4, 4, 4, 4, 4, 4, 4, 4, 4, 4, 4, 4, 4, 4, 4, 4, 4, 4, 4, 4, 4, 4, 4, 4, 4, 4, 4, 4, 4, 4, 4, 4, 4, 4, 4, 4, 4, 4, 4, 4, 4, 4, 4, 4, 4, 4, 4, 4, 4, 4, 4, 4, 4, 4, 4, 4, 4, 4, 4, 4, 4, 4, 4, 4, 4, 4, 4, 4, 4, 4, 4, 4, 4, 4, 4, 4, 4, 4, 4, 4, 4, 4, 4, 4, 4, 4, 4, 4, 4, 4, 4, 4, 4, 4, 4, 4, 4, 4, 4, 4, 4, 4, 4, 4, 4, 4, 4, 4, 4, 4, 4, 4, 4, 4, 4, 4, 4, 4, 4, 4, 4, 4, 4, 4, 4, 4, 4, 4, 4, 4, 4, 4, 4, 4, 4, 4, 4, 4, 4, 4, 4, 4, 4, 4, 4, 4, 4, 4, 4, 4, 4, 4, 4, 4, 4, 4, 4, 4, 4, 4, 4, 4, 4, 4, 4, 4, 4, 4, 4, 4, 4, 4, 4, 4, 4, 4, 4, 4, 4, 4, 4, 4, 4, 4, 4, 4, 4, 4, 4, 4, 4, 4, 4, 4, 1, 1, 1, 1, 1, 1, 1, 1, 1, 1, 1, 1, 1, 1, 1, 1, 1, 1, 1, 1, 1, 1, 1, 1, 1, 1, 1, 1, 1, 1, 1, 1, 1, 1, 1, 1, 1, 1, 1, 1, 1, 1, 1, 1, 1, 1, 1, 1, 1, 1, 1, 1, 1, 1, 1, 1, 1, 1, 1, 1, 1, 1, 1, 1, 1, 1, 1, 1, 1, 1, 1, 1, 1, 1, 1, 1, 1, 1, 1, 1, 1, 1, 1, 1, 1, 1, 1, 1, 1, 1, 1, 1, 1, 1, 1, 1, 1, 1, 1, 1, 1, 1, 1, 1, 1, 1, 1, 1])
me_gamer_improved_001.materials.append(mat_bnd_unset_mat_004)
me_gamer_improved_001.materials.append(mat_1_mat_002)
me_gamer_improved_001.materials.append(mat_bnd_unset_mat_003)
me_gamer_improved_001.materials.append(mat_bnd_unset_mat_005)
me_gamer_improved_001.materials.append(mat_1_mat_004)
me_gamer_improved_001.materials.append(mat_bnd_unset_mat_006)
me_gamer_improved_001.use_remesh_preserve_volume = False
me_gamer_improved_001.use_remesh_preserve_attributes = False
me_gamer_improved_001.use_mirror_vertex_groups = False
me_gamer_improved_001.update()
me_mol_nmdar_d_pos = bpy.data.meshes.new('mol_NMDAR_D_pos')
me_mol_nmdar_d_pos.from_pydata([], [], [])
me_mol_nmdar_d_pos.use_remesh_fix_poles = True
me_mol_nmdar_d_pos.use_remesh_preserve_attributes = False
me_mol_nmdar_d_pos.update()
me_mol_nmdar_0b_pos = bpy.data.meshes.new('mol_NMDAR_0B_pos')
me_mol_nmdar_0b_pos.from_pydata([], [], [])
me_mol_nmdar_0b_pos.use_remesh_fix_poles = True
me_mol_nmdar_0b_pos.use_remesh_preserve_attributes = False
me_mol_nmdar_0b_pos.update()
me_mol_nmdar_1b_pos = bpy.data.meshes.new('mol_NMDAR_1B_pos')
me_mol_nmdar_1b_pos.from_pydata([], [], [])
me_mol_nmdar_1b_pos.use_remesh_fix_poles = True
me_mol_nmdar_1b_pos.use_remesh_preserve_attributes = False
me_mol_nmdar_1b_pos.update()
me_mol_nmdar_db_pos = bpy.data.meshes.new('mol_NMDAR_DB_pos')
me_mol_nmdar_db_pos.from_pydata([], [], [])
me_mol_nmdar_db_pos.use_remesh_fix_poles = True
me_mol_nmdar_db_pos.use_remesh_preserve_attributes = False
me_mol_nmdar_db_pos.update()
me_mol_nmdar_2b_pos = bpy.data.meshes.new('mol_NMDAR_2B_pos')
me_mol_nmdar_2b_pos.from_pydata([], [], [])
me_mol_nmdar_2b_pos.use_remesh_fix_poles = True
me_mol_nmdar_2b_pos.use_remesh_preserve_attributes = False
me_mol_nmdar_2b_pos.update()
me_mol_nmdar_b_pos = bpy.data.meshes.new('mol_NMDAR_B_pos')
me_mol_nmdar_b_pos.from_pydata([], [], [])
me_mol_nmdar_b_pos.use_remesh_fix_poles = True
me_mol_nmdar_b_pos.use_remesh_preserve_attributes = False
me_mol_nmdar_b_pos.update()
me_mol_nmdar_pos = bpy.data.meshes.new('mol_NMDAR_pos')
me_mol_nmdar_pos.from_pydata([], [], [])
me_mol_nmdar_pos.use_remesh_fix_poles = True
me_mol_nmdar_pos.use_remesh_preserve_attributes = False
me_mol_nmdar_pos.update()
me_mol_ca2_pos = bpy.data.meshes.new('mol_Ca2_pos')
me_mol_ca2_pos.from_pydata([], [], [])
me_mol_ca2_pos.use_remesh_fix_poles = True
me_mol_ca2_pos.use_remesh_preserve_attributes = False
me_mol_ca2_pos.update()
me_mol_glu_pos = bpy.data.meshes.new('mol_glu_pos')
me_mol_glu_pos.from_pydata([(-1.12, -2.329, 0.3342), (-1.187, -2.125, 0.2322), (-1.194, -2.12, 0.3796), (-0.7684, -2.248, 0.1087), (-1.061, -2.353, 0.1358), (-1.094, -2.164, 0.4283), (-1.01, -2.278, 0.1227), (-1.094, -2.222, 0.06855), (-0.9019, -2.465, 0.5404), (-0.8888, -2.298, 0.1353), (-1.27, -1.975, -0.08802), (-1.057, -2.319, 0.1433), (-1.061, -2.155, 0.4594), (-0.9607, -2.507, 0.3758), (-1.013, -2.185, 0.2457), (-1.063, -2.345, 0.4411), (-1.059, -2.28, 0.2781), (-0.8967, -2.081, 0.5216), (-0.8896, -2.162, 0.2803), (-0.9032, -2.331, 0.3769), (-0.7076, -2.111, 0.3578), (-1.286, -2.226, 0.1786), (-0.9883, -2.393, 0.1377), (-0.815, -2.546, 0.3103), (-0.7346, -2.359, 0.423), (-1.195, -2.176, 0.2389), (-0.8851, -2.408, 0.4947), (-0.8143, -2.216, 0.27), (-0.7814, -2.284, 0.3806), (-1.058, -2.339, 0.711), (-1.086, -2.204, 0.28), (-0.7166, -2.41, 0.2972), (-0.9848, -2.214, 0.2283), (-0.8197, -2.643, 0.4213), (-1.141, -2.215, 0.4231), (-1.047, -2.067, 0.06312), (-1.234, -2.328, 0.2372), (-1.192, -2.234, 0.1189), (-1.026, -2.21, 0.2927), (-1.024, -2.126, 0.318), (-1.08, -2.228, 0.2395), (-0.9588, -2.338, 0.3675), (-1.075, -2.171, 0.2765), (-0.9623, -2.153, 0.3504), (-1.508, -2.29, 0.4579), (-1.017, -2.235, 0.2582), (-1.066, -2.164, 0.1531), (-1.138, -2.219, 0.2347), (-1.067, -2.334, 0.3385), (-0.9716, -2.169, 0.253), (-1.365, -2.233, 0.2499), (-0.9746, -2.207, 0.2496), (-1.056, -2.131, 0.2601), (-1.077, -2.032, 0.3667), (-1.041, -2.181, 0.161), (-0.9905, -2.385, 0.3305), (-1.014, -2.336, 0.4521), (-0.9911, -2.454, 0.1766), (-1.004, -2.245, 0.2573), (-0.8955, -2.354, 0.3052), (-1.061, -2.156, 0.23), (-1.182, -2.211, 0.2522), (-0.8114, -2.337, 0.3187), (-0.9125, -2.316, 0.2998), (-1.327, -2.218, 0.2992), (-0.8744, -2.252, 0.3506), (-0.9849, -2.157, 0.253), (-1.012, -2.278, 0.4011), (-0.8205, -2.037, 0.4569), (-0.8363, -2.072, 0.5087), (-1.044, -2.17, 0.2469), (-1.035, -2.347, 0.3036), (-1.084, -1.918, 0.385), (-0.7828, -2.201, 0.1107), (-0.9793, -2.24, -0.03809), (-1.161, -2.116, 0.05481), (-1.051, -1.993, 0.2557), (-1.129, -2.16, 0.1505), (-1.126, -2.452, 0.5503), (-0.9831, -1.835, 0.2216), (-1.085, -2.058, 0.3559), (-1.108, -2.269, 0.173), (-1.386, -1.976, 0.4572), (-1.196, -2.149, 0.04439), (-1.222, -2.286, 0.434), (-0.9626, -2.122, 0.3995), (-0.9547, -2.272, 0.2708), (-1.025, -2.302, 0.506), (-0.803, -2.258, 0.287), (-1.256, -2.116, 0.3048), (-1.042, -2.273, 0.2858), (-1.082, -2.153, 0.2303), (-0.9353, -2.306, 0.2201), (-1.275, -2.068, 0.2178), (-1.069, -2.559, 0.2392), (-1.056, -2.08, 0.2373), (-1.028, -2.228, 0.3355), (-1.106, -2.496, 0.05537), (-0.7487, -2.303, 0.2901), (-0.9934, -2.135, 0.1424), (-0.8682, -2.32, 0.2273), (-1.14, -2.107, 0.2075), (-1.205, -2.055, 0.03326), (-0.9561, -2.582, 0.4801), (-1.227, -2.26, 0.5117), (-1.047, -1.982, 0.04526), (-0.9741, -2.252, 0.2637), (-0.9471, -1.988, 0.4545), (-1.041, -2.243, 0.2497), (-0.822, -2.099, 0.09), (-1.251, -2.159, 0.1454), (-0.8526, -2.408, -0.1044), (-0.8294, -2.174, 0.1626), (-0.812, -2.193, 0.4284), (-1.011, -2.443, 0.2017), (-1.133, -2.073, 0.2766), (-1.072, -2.241, 0.1961), (-1.194, -2.197, 0.2475), (-0.8868, -2.484, 0.223), (-0.8174, -2.119, 0.2715), (-0.8655, -2.319, 0.467), (-1.129, -2.075, 0.3439), (-1.207, -2.081, 0.2418), (-0.9599, -1.887, 0.08179), (-1.336, -2.02, 0.1464), (-0.925, -2.303, 0.114), (-1.386, -2.139, 0.1939), (-0.9776, -2.393, 0.3498), (-0.9615, -2.118, 0.5778), (-1.057, -2.418, 0.1234), (-0.7713, -2.307, 0.2553), (-1.067, -1.96, 0.3133), (-0.8905, -2.45, 0.2281), (-0.941, -1.902, 0.1095), (-1.141, -2.067, 0.5033), (-1.163, -2.222, 0.5563), (-1.02, -2.352, 0.2578), (-0.8955, -2.269, 0.1669), (-0.9837, -2.507, 0.6614), (-1.185, -2.173, 0.1668), (-0.915, -2.221, 0.2538), (-1.197, -2.297, 0.2337), (-0.9018, -2.451, 0.3498), (-0.7739, -2.363, 0.4806), (-1.107, -2.183, 0.38), (-1.126, -2.363, 0.1421), (-0.959, -2.213, 0.4139), (-1.103, -2.121, 0.04036), (-1.005, -2.222, 0.3646), (-0.9448, -2.082, 0.2568), (-0.9554, -2.287, 0.2925), (-1.225, -2.254, 0.3522), (-1.14, -2.35, 0.265), (-0.9662, -2.419, 0.2141), (-1.024, -2.196, 0.5099), (-1.096, -2.332, 0.2124), (-1.006, -2.279, 0.2813), (-1.157, -2.312, 0.1992), (-0.8902, -2.379, 0.4264), (-1.114, -2.233, 0.5313), (-1.093, -2.195, 0.3989), (-1.044, -2.15, 0.2537), (-0.6824, -2.147, 0.2264), (-0.994, -2.32, 0.2575), (-0.9938, -2.315, -0.1829), (-1.071, -2.15, 0.2287), (-0.9109, -2.405, 0.3518), (-0.5182, -2.369, 0.4017), (-1.125, -1.975, 0.08988), (-1.118, -2.132, 0.09469), (-0.9675, -2.241, 0.3058), (-1.091, -2.261, 0.1442), (-1.101, -2.505, 0.1464), (-1.046, -2.167, 0.4951), (-0.9382, -2.042, -0.06458), (-1.095, -2.201, 0.4379), (-0.9189, -2.474, 0.3141), (-1.127, -2.442, 0.08805), (-1.181, -2.166, 0.1894), (-1.036, -2.061, 0.1744), (-1.054, -2.146, 0.0648), (-1.09, -2.335, 0.2938), (-1.111, -2.364, 0.3304), (-1.056, -2.079, 0.2955), (-1.177, -2.168, 0.1871), (-0.9245, -2.037, 0.4975), (-0.9073, -2.295, 0.4243), (-0.9412, -1.85, 0.3404), (-1.072, -2.217, 0.1302), (-1.038, -2.254, 0.3639), (-1.185, -2.251, 0.3979), (-1.237, -2.289, 0.1186), (-1.122, -2.264, 0.2619), (-0.8795, -2.256, 0.3294), (-0.8836, -2.033, 0.2692), (-1.048, -2.165, 0.1264), (-1.027, -2.039, 0.5508), (-0.9499, -2.388, 0.2751), (-0.9527, -2.03, 0.4619), (-1.043, -2.099, 0.4743), (-1.01, -2.299, 0.1803), (-0.9209, -2.34, 0.1687), (-1.026, -2.43, 0.3209), (-0.9727, -2.436, 0.4171), (-0.8452, -2.045, 0.2553), (-1.194, -2.207, 0.3591), (-1.089, -2.148, 0.3265), (-1.1, -2.154, 0.06759), (-1.07, -2.095, 0.1177), (-0.7919, -2.442, 0.3366), (-1.031, -2.213, 0.4157), (-1.12, -2.298, 0.3774), (-0.9255, -2.089, 0.3759), (-1.108, -2.362, 0.3826), (-1.02, -2.242, 0.4016), (-1.065, -1.965, 0.3391), (-1.153, -2.055, 0.3157), (-0.8565, -2.279, 0.4034), (-1.135, -2.204, 0.3852), (-1.111, -2.338, 0.2095), (-0.9776, -2.406, 0.2611), (-1.173, -2.1, -0.03428), (-1.049, -2.339, 0.2968), (-0.9964, -2.201, 0.4284), (-1.134, -2.291, 0.4682), (-0.8519, -2.089, 0.04067), (-1.011, -2.444, 0.3505), (-0.9743, -2.277, 0.2064), (-1.085, -2.107, 0.1877), (-1.084, -2.035, 0.4072), (-0.836, -2.119, 0.2946), (-1.113, -2.123, 0.3087), (-0.9844, -2.236, 0.2135), (-1.116, -2.234, 0.1711), (-0.9323, -2.323, 0.306), (-0.892, -2.364, 0.3671), (-0.9711, -2.038, 0.3887), (-1.235, -2.299, 0.09306), (-1.134, -2.199, 0.3658), (-1.101, -2.257, -0.05202), (-1.021, -2.182, 0.2635), (-1.15, -2.228, 0.4295), (-1.118, -2.175, 0.2696), (-0.9916, -2.097, 0.1929), (-1.185, -2.224, 0.2813), (-0.9584, -2.058, 0.05565), (-0.9615, -2.291, 0.3139), (-1.016, -2.178, 0.253), (-0.9046, -2.192, 0.2575), (-1.101, -1.978, 0.2515), (-0.9886, -2.392, 0.3873), (-0.9816, -2.312, 0.1695), (-1.089, -2.268, 0.4119), (-1.086, -2.237, 0.4494), (-0.6635, -2.334, 0.2544), (-1.147, -2.126, 0.3064), (-1.201, -2.227, 0.2169), (-1.256, -2.152, 0.1288), (-0.9954, -2.245, 0.3338), (-1.214, -2.011, 0.4995), (-0.9759, -2.115, 0.2591), (-1.078, -2.256, 0.294), (-1.163, -2.389, 0.4195), (-0.9428, -1.954, 0.2341), (-0.9708, -2.278, 0.1585), (-1.031, -2.233, 0.3516), (-1.154, -2.303, 0.1877), (-1.104, -1.992, 0.141), (-1.128, -2.168, 0.07102), (-1.053, -2.277, 0.3277), (-0.9002, -2.049, 0.4885), (-0.9551, -2.062, 0.3321), (-1.151, -2.222, 0.3981), (-0.9404, -2.198, 0.2547), (-1.412, -2.084, 0.1446), (-1.174, -2.242, 0.3075), (-0.9782, -2.128, 0.2685), (-1.127, -2.179, 0.2385), (-0.9005, -2.201, 0.5117), (-0.8792, -2.31, 0.181), (-0.8997, -2.175, 0.4076), (-0.865, -2.085, 0.2785), (-1.09, -2.36, 0.4089), (-1.116, -2.307, 0.3147), (-1.249, -2.377, 0.2339), (-1.204, -2.204, 0.3914), (-0.95, -2.104, 0.1994), (-1.102, -2.123, 0.149), (-1.119, -2.307, 0.4119), (-1.27, -2.157, 0.3418), (-1.024, -1.938, 0.2479), (-1.112, -2.435, 0.2297), (-0.8634, -2.119, 0.4215), (-0.9493, -2.164, 0.4361), (-1.173, -2.193, 0.627), (-0.9736, -2.282, 0.1358), (-1.064, -2.455, 0.251), (-1.244, -2.203, 0.4403), (-0.8538, -2.105, 0.2623), (-0.8937, -2.293, 0.3031), (-0.9427, -2.295, 0.5175), (-1.103, -1.971, 0.03036), (-1.064, -2.365, 0.1749), (-1.142, -2.176, 0.2818), (-0.7317, -2.294, 0.3776), (-1.181, -2.187, 0.03002), (-0.8851, -2.09, 0.1127), (-1.102, -2.244, 0.309), (-1.005, -2.231, 0.2624), (-1.162, -2.065, 0.2695), (-0.9044, -2.351, 0.3893), (-0.9708, -2.23, 0.2295), (-1.156, -2.051, 0.1976), (-0.8846, -2.16, 0.1678), (-0.7635, -2.056, 0.4024), (-0.9129, -2.346, 0.1621), (-0.9856, -1.976, 0.08957), (-1.025, -2.311, 0.3191), (-1.146, -2.013, 0.2613), (-0.9574, -2.361, 0.24), (-0.9518, -2.368, 0.1814), (-0.9825, -2.026, 0.2952), (-1.114, -2.049, 0.1864), (-0.9623, -2.146, 0.4797), (-1.011, -2.128, 0.215), (-0.9222, -2.121, 0.1411), (-1.175, -2.179, 0.1548), (-1.226, -2.313, 0.3314), (-0.965, -2.216, 0.02156), (-0.7842, -2.165, 0.2173), (-1.203, -2.319, 0.3526), (-1.344, -2.359, 0.08629), (-0.9653, -2.341, 0.4051), (-0.8361, -2.272, 0.3929), (-1.229, -2.361, 0.1854), (-1.467, -2.224, 0.06999), (-0.9329, -2.286, 0.3955), (-0.7365, -2.456, 0.4525), (-1.314, -2.006, 0.03597), (-0.9966, -2.314, 0.3396), (-1.116, -2.248, 0.1079), (-0.8017, -2.314, 0.2045), (-1.077, -2.169, 0.1552), (-0.8386, -2.487, 0.4268), (-1.037, -2.232, 0.2494), (-1.049, -2.279, 0.3), (-1.302, -2.116, 0.1524), (-0.9155, -2.387, 0.2198), (-1.361, -2.101, 0.2716), (-0.9907, -2.297, 0.2534), (-1.057, -1.98, 0.449), (-0.8063, -2.068, 0.218), (-1.192, -2.114, 0.2393), (-1.009, -2.455, 0.1765), (-1.045, -1.969, 0.1336), (-1.012, -2.149, 0.2495), (-1.07, -2.281, 0.1413), (-1.127, -2.18, 0.2728), (-1.193, -2.197, 0.3041), (-1.032, -2.197, 0.09421), (-1.089, -2.269, 0.284), (-0.9825, -2.163, 0.3628), (-0.8887, -2.064, 0.2526), (-1.123, -2.423, 0.2289), (-1.087, -1.935, 0.2511), (-1.099, -2.109, 0.1828), (-1.13, -2.185, 0.2476), (-1.03, -2.251, 0.4801), (-1.045, -2.1, 0.3644), (-1.117, -2.135, 0.4286), (-0.8229, -2.206, 0.3101), (-0.9851, -2.266, 0.3464), (-1.202, -2.17, 0.1541), (-1.368, -2.242, 0.2759), (-1.174, -2.239, 0.2709), (-1.087, -2.17, 0.3658), (-0.8548, -2.192, 0.2786), (-1.467, -2.332, 0.3602), (-0.882, -1.98, 0.4765), (-0.9906, -2.381, 0.1749), (-0.9548, -2.142, 0.2551), (-1.142, -2.14, 0.2446), (-0.9058, -2.084, 0.2123), (-1.087, -2.294, -0.03427), (-1.085, -2.199, 0.2576), (-1.044, -2.363, 0.4372), (-1.018, -2.347, 0.1121), (-0.8001, -2.014, -0.06069), (-1.095, -2.279, 0.6067), (-0.9677, -2.002, 0.3135), (-1.194, -2.25, 0.2345), (-1.099, -2.151, 0.5204), (-1.103, -2.476, 0.3724), (-0.9695, -2.219, 0.2707), (-1.199, -2.173, 0.3327), (-1.116, -2.326, -0.06651), (-0.9622, -2.039, 0.2027), (-0.9949, -2.308, 0.3377), (-1.227, -2.344, 0.338), (-0.935, -2.392, 0.02366), (-1.065, -2.079, 0.03344), (-1.183, -2.215, 0.2415), (-1.138, -2.298, 0.07334), (-0.9479, -2.259, 0.3072), (-1.089, -2.199, 0.3223), (-0.984, -2.235, 0.1229), (-0.8748, -2.038, 0.2602), (-1.147, -2.051, 0.233), (-0.6614, -2.442, 0.2281), (-1.014, -2.277, 0.5432), (-1.29, -2.227, 0.3935), (-1.137, -2.187, 0.2766), (-0.7336, -2.43, 0.4432), (-0.8271, -2.282, 0.4378), (-1.22, -2.02, 0.136), (-1.023, -2.043, 0.3092), (-0.9356, -2.046, 0.09744), (-0.7428, -2.265, 0.2979), (-1.015, -2.237, 0.1743), (-1.031, -2.171, 0.1585), (-1.135, -2.187, 0.2206), (-0.9459, -2.169, 0.2494), (-1.009, -2.42, 0.3633), (-1.076, -2.282, 0.246), (-1.015, -2.126, 0.295), (-1.029, -2.296, 0.2556), (-0.9805, -2.349, 0.2643), (-0.9419, -2.223, 0.05794), (-0.7124, -2.044, 0.5143), (-1.042, -2.179, 0.3304), (-1.045, -2.275, 0.3874), (-1.004, -2.438, 0.3537), (-1.243, -2.41, 0.4572), (-1.028, -2.183, 0.2122), (-1.212, -2.276, 0.4078), (-0.9798, -2.299, 0.308), (-0.8657, -2.039, 0.1827), (-0.8323, -2.178, 0.2295), (-0.9972, -2.124, 0.3118), (-1.047, -2.278, 0.4213), (-1.019, -2.22, 0.5675), (-0.8652, -2.264, 0.04844), (-1.101, -1.988, 0.3842), (-1.219, -2.01, 0.2361), (-1.074, -2.356, 0.3571), (-0.9354, -2.182, 0.1385), (-0.8648, -2.23, 0.2268), (-0.9998, -1.906, 0.05371), (-0.8808, -1.994, 0.275), (-1.039, -2.272, 0.06641), (-1.127, -2.359, 0.5091), (-1.126, -2.221, 0.2395), (-0.8797, -2.334, 0.2285), (-1.107, -2.347, 0.1875), (-1.14, -1.779, 0.1736), (-1.082, -2.1, 0.3729), (-0.9991, -2.125, 0.2476), (-1.162, -2.2, 0.0785), (-1.045, -2.251, 0.3218), (-1.044, -2.415, 0.2756), (-0.9341, -2.41, 0.2408), (-1.005, -1.974, 0.5499), (-1.255, -2.23, 0.3006), (-0.8377, -2.203, 0.2952), (-1.217, -2.096, 0.5319), (-1.18, -2.202, 0.232), (-1.212, -2.251, 0.2435), (-1.072, -2.238, 0.3888), (-0.8302, -2.473, 0.5076), (-1.166, -1.931, 0.321), (-1.107, -2.246, 0.2723), (-0.9011, -2.171, 0.5271), (-1.096, -2.22, 0.2435), (-0.9843, -2.26, 0.3516), (-1.125, -2.456, 0.1235), (-0.885, -2.081, 0.2633), (-0.7731, -2.009, 0.2803), (-0.9088, -1.974, -0.0427), (-1.213, -1.995, 0.3618), (-0.6293, -2.196, 0.1252), (-1.001, -2.458, 0.6918), (-0.9865, -2.237, 0.3217), (-1.291, -2.325, 0.3233), (-0.631, -2.49, 0.4439), (-1.089, -2.321, 0.2844), (-1.052, -2.102, 0.3083), (-0.9706, -2.205, 0.3994), (-1.005, -2.11, 0.2766), (-0.8832, -2.164, 0.5248), (-1.044, -2.047, 0.3762), (-1.17, -2.292, 0.319), (-1.113, -2.338, 0.4881)], [], [])
me_mol_glu_pos.use_remesh_fix_poles = True
me_mol_glu_pos.use_remesh_preserve_attributes = False
me_mol_glu_pos.update()
me_mol_nmdar_0_pos = bpy.data.meshes.new('mol_NMDAR_0_pos')
me_mol_nmdar_0_pos.from_pydata([(-1.151, -2.242, 0.2372), (-1.092, -2.211, 0.2295), (-1.18, -2.166, 0.2301), (-0.8708, -2.314, 0.2753), (-1.013, -2.021, 0.2571), (-1.204, -2.188, 0.2488), (-1.032, -2.095, 0.2458), (-1.219, -2.145, 0.3069), (-0.9891, -2.098, 0.2501), (-0.8976, -2.345, 0.2994), (-1.0, -2.026, 0.26), (-1.001, -2.107, 0.248), (-0.9296, -2.111, 0.2507), (-0.9007, -2.112, 0.2561), (-1.185, -2.155, 0.2299), (-1.1, -2.273, 0.3248), (-1.05, -2.042, 0.2485), (-1.219, -2.12, 0.3038), (-0.9568, -2.054, 0.2587), (-1.023, -2.291, 0.3081), (-1.024, -2.271, 0.2643), (-0.8683, -2.125, 0.266), (-1.215, -2.17, 0.2795), (-1.033, -2.031, 0.2523), (-1.158, -2.17, 0.2241), (-0.9463, -2.109, 0.2498), (-1.001, -2.011, 0.262), (-1.074, -2.034, 0.2485), (-0.9773, -2.251, 0.2523)], [], [])
me_mol_nmdar_0_pos.use_remesh_fix_poles = True
me_mol_nmdar_0_pos.use_remesh_preserve_attributes = False
me_mol_nmdar_0_pos.update()
me_mol_nmdar_1_pos = bpy.data.meshes.new('mol_NMDAR_1_pos')
me_mol_nmdar_1_pos.from_pydata([(-1.002, -2.295, 0.3073), (-0.9306, -2.22, 0.2487), (-1.163, -2.255, 0.3041), (-1.171, -2.253, 0.2801)], [], [])
me_mol_nmdar_1_pos.use_remesh_fix_poles = True
me_mol_nmdar_1_pos.use_remesh_preserve_attributes = False
me_mol_nmdar_1_pos.update()
me_mol_nmdar_2_pos = bpy.data.meshes.new('mol_NMDAR_2_pos')
me_mol_nmdar_2_pos.from_pydata([(-1.042, -2.204, 0.2418), (-1.032, -2.191, 0.244)], [], [])
me_mol_nmdar_2_pos.use_remesh_fix_poles = True
me_mol_nmdar_2_pos.use_remesh_preserve_attributes = False
me_mol_nmdar_2_pos.update()

# ---- objects
ob_molecules = bpy.data.objects.new('molecules', None)
ob_mol_glu_shape = bpy.data.objects.new('mol_glu_shape', me_mol_glu_shape)
ob_mol_nmdar_0_shape = bpy.data.objects.new('mol_NMDAR_0_shape', me_mol_nmdar_0_shape)
ob_mol_nmdar_1_shape = bpy.data.objects.new('mol_NMDAR_1_shape', me_mol_nmdar_1_shape)
ob_mol_nmdar_2_shape = bpy.data.objects.new('mol_NMDAR_2_shape', me_mol_nmdar_2_shape)
ob_mol_nmdar_d_shape = bpy.data.objects.new('mol_NMDAR_D_shape', me_mol_nmdar_d_shape)
ob_mol_nmdar_0b_shape = bpy.data.objects.new('mol_NMDAR_0B_shape', me_mol_nmdar_0b_shape)
ob_mol_nmdar_1b_shape = bpy.data.objects.new('mol_NMDAR_1B_shape', me_mol_nmdar_1b_shape)
ob_mol_nmdar_2b_shape = bpy.data.objects.new('mol_NMDAR_2B_shape', me_mol_nmdar_2b_shape)
ob_mol_nmdar_db_shape = bpy.data.objects.new('mol_NMDAR_DB_shape', me_mol_nmdar_db_shape)
ob_mol_nmdar_shape = bpy.data.objects.new('mol_NMDAR_shape', me_mol_nmdar_shape)
ob_mol_nmdar_b_shape = bpy.data.objects.new('mol_NMDAR_B_shape', me_mol_nmdar_b_shape)
ob_mol_ca2_shape = bpy.data.objects.new('mol_Ca2_shape', me_mol_ca2_shape)
ob_cube = bpy.data.objects.new('Cube', me_cube_002)
ob_presynaptic = bpy.data.objects.new('presynaptic', me_gamer_improved_061)
ob_psd = bpy.data.objects.new('PSD', me_gamer_improved_023)
ob_synapse = bpy.data.objects.new('synapse', me_gamer_improved_001)
ob_mol_nmdar_d = bpy.data.objects.new('mol_NMDAR_D', me_mol_nmdar_d_pos)
ob_mol_nmdar_0b = bpy.data.objects.new('mol_NMDAR_0B', me_mol_nmdar_0b_pos)
ob_mol_nmdar_1b = bpy.data.objects.new('mol_NMDAR_1B', me_mol_nmdar_1b_pos)
ob_mol_nmdar_db = bpy.data.objects.new('mol_NMDAR_DB', me_mol_nmdar_db_pos)
ob_mol_nmdar_2b = bpy.data.objects.new('mol_NMDAR_2B', me_mol_nmdar_2b_pos)
ob_mol_nmdar_b = bpy.data.objects.new('mol_NMDAR_B', me_mol_nmdar_b_pos)
ob_mol_nmdar = bpy.data.objects.new('mol_NMDAR', me_mol_nmdar_pos)
ob_mol_ca2 = bpy.data.objects.new('mol_Ca2', me_mol_ca2_pos)
ob_mol_glu = bpy.data.objects.new('mol_glu', me_mol_glu_pos)
ob_mol_nmdar_0 = bpy.data.objects.new('mol_NMDAR_0', me_mol_nmdar_0_pos)
ob_mol_nmdar_1 = bpy.data.objects.new('mol_NMDAR_1', me_mol_nmdar_1_pos)
ob_mol_nmdar_2 = bpy.data.objects.new('mol_NMDAR_2', me_mol_nmdar_2_pos)

# ---- transforms, parenting, visibility, modifiers, constraints
ob_molecules.location = (0.0, 0.0, 0.0)
ob_molecules.lock_location = (True, True, True)
ob_molecules.lock_rotation = (True, True, True)
ob_molecules.lock_scale = (True, True, True)
ob_molecules.hide_viewport = True
ob_molecules.hide_select = True
ob_mol_glu_shape.parent = ob_mol_glu
ob_mol_glu_shape.location = (0.0, 0.0, 0.0)
ob_mol_glu_shape.track_axis = 'POS_Z'
ob_mol_glu_shape.lock_location = (True, True, True)
ob_mol_nmdar_0_shape.parent = ob_mol_nmdar_0
ob_mol_nmdar_0_shape.location = (0.0, 0.0, 0.0)
ob_mol_nmdar_0_shape.track_axis = 'POS_Z'
ob_mol_nmdar_0_shape.lock_location = (True, True, True)
ob_mol_nmdar_1_shape.parent = ob_mol_nmdar_1
ob_mol_nmdar_1_shape.location = (0.0, 0.0, 0.0)
ob_mol_nmdar_1_shape.track_axis = 'POS_Z'
ob_mol_nmdar_1_shape.lock_location = (True, True, True)
ob_mol_nmdar_2_shape.parent = ob_mol_nmdar_2
ob_mol_nmdar_2_shape.location = (0.0, 0.0, 0.0)
ob_mol_nmdar_2_shape.track_axis = 'POS_Z'
ob_mol_nmdar_2_shape.lock_location = (True, True, True)
ob_mol_nmdar_d_shape.parent = ob_mol_nmdar_d
ob_mol_nmdar_d_shape.location = (0.0, 0.0, 0.0)
ob_mol_nmdar_d_shape.track_axis = 'POS_Z'
ob_mol_nmdar_d_shape.lock_location = (True, True, True)
ob_mol_nmdar_0b_shape.parent = ob_mol_nmdar_0b
ob_mol_nmdar_0b_shape.location = (0.0, 0.0, 0.0)
ob_mol_nmdar_0b_shape.track_axis = 'POS_Z'
ob_mol_nmdar_0b_shape.lock_location = (True, True, True)
ob_mol_nmdar_1b_shape.parent = ob_mol_nmdar_1b
ob_mol_nmdar_1b_shape.location = (0.0, 0.0, 0.0)
ob_mol_nmdar_1b_shape.track_axis = 'POS_Z'
ob_mol_nmdar_1b_shape.lock_location = (True, True, True)
ob_mol_nmdar_2b_shape.parent = ob_mol_nmdar_2b
ob_mol_nmdar_2b_shape.location = (0.0, 0.0, 0.0)
ob_mol_nmdar_2b_shape.track_axis = 'POS_Z'
ob_mol_nmdar_2b_shape.lock_location = (True, True, True)
ob_mol_nmdar_db_shape.parent = ob_mol_nmdar_db
ob_mol_nmdar_db_shape.location = (0.0, 0.0, 0.0)
ob_mol_nmdar_db_shape.track_axis = 'POS_Z'
ob_mol_nmdar_db_shape.lock_location = (True, True, True)
ob_mol_nmdar_shape.parent = ob_mol_nmdar
ob_mol_nmdar_shape.location = (0.0, 0.0, 0.0)
ob_mol_nmdar_shape.track_axis = 'POS_Z'
ob_mol_nmdar_shape.lock_location = (True, True, True)
ob_mol_nmdar_b_shape.parent = ob_mol_nmdar_b
ob_mol_nmdar_b_shape.location = (0.0, 0.0, 0.0)
ob_mol_nmdar_b_shape.track_axis = 'POS_Z'
ob_mol_nmdar_b_shape.lock_location = (True, True, True)
ob_mol_ca2_shape.parent = ob_mol_ca2
ob_mol_ca2_shape.location = (0.0, 0.0, 0.0)
ob_mol_ca2_shape.track_axis = 'POS_Z'
ob_mol_ca2_shape.lock_location = (True, True, True)
ob_cube.location = (-1.04, -2.215, 0.2509)
ob_cube.scale = (4.0, 4.0, 4.0)
ob_cube.display_type = 'SOLID'
ob_cube.show_all_edges = True
ob_presynaptic.location = (0.01, 0.01, 0.01)
ob_presynaptic.display_type = 'SOLID'
ob_presynaptic.show_all_edges = True
ob_presynaptic.lineart.crease_threshold = 0.0
ob_psd.location = (0.0, 0.0, 0.0)
ob_psd.display_type = 'SOLID'
ob_psd.show_all_edges = True
ob_psd.lineart.crease_threshold = 0.0
ob_synapse.location = (0.01, 0.01, 0.01)
ob_synapse.display_type = 'SOLID'
ob_synapse.show_all_edges = True
ob_synapse.lineart.crease_threshold = 0.0
ob_mol_nmdar_d.parent = ob_molecules
ob_mol_nmdar_d.location = (0.0, 0.0, 0.0)
ob_mol_nmdar_d.hide_viewport = True
ob_mol_nmdar_d.instance_type = 'VERTS'
ob_mol_nmdar_d.use_instance_vertices_rotation = True
ob_mol_nmdar_0b.parent = ob_molecules
ob_mol_nmdar_0b.location = (0.0, 0.0, 0.0)
ob_mol_nmdar_0b.hide_viewport = True
ob_mol_nmdar_0b.instance_type = 'VERTS'
ob_mol_nmdar_0b.use_instance_vertices_rotation = True
ob_mol_nmdar_1b.parent = ob_molecules
ob_mol_nmdar_1b.location = (0.0, 0.0, 0.0)
ob_mol_nmdar_1b.hide_viewport = True
ob_mol_nmdar_1b.instance_type = 'VERTS'
ob_mol_nmdar_1b.use_instance_vertices_rotation = True
ob_mol_nmdar_db.parent = ob_molecules
ob_mol_nmdar_db.location = (0.0, 0.0, 0.0)
ob_mol_nmdar_db.hide_viewport = True
ob_mol_nmdar_db.instance_type = 'VERTS'
ob_mol_nmdar_db.use_instance_vertices_rotation = True
ob_mol_nmdar_2b.parent = ob_molecules
ob_mol_nmdar_2b.location = (0.0, 0.0, 0.0)
ob_mol_nmdar_2b.hide_viewport = True
ob_mol_nmdar_2b.instance_type = 'VERTS'
ob_mol_nmdar_2b.use_instance_vertices_rotation = True
ob_mol_nmdar_b.parent = ob_molecules
ob_mol_nmdar_b.location = (0.0, 0.0, 0.0)
ob_mol_nmdar_b.hide_viewport = True
ob_mol_nmdar_b.instance_type = 'VERTS'
ob_mol_nmdar_b.use_instance_vertices_rotation = True
ob_mol_nmdar.parent = ob_molecules
ob_mol_nmdar.location = (0.0, 0.0, 0.0)
ob_mol_nmdar.hide_viewport = True
ob_mol_nmdar.instance_type = 'VERTS'
ob_mol_nmdar.use_instance_vertices_rotation = True
ob_mol_ca2.parent = ob_molecules
ob_mol_ca2.location = (0.0, 0.0, 0.0)
ob_mol_ca2.hide_viewport = True
ob_mol_ca2.instance_type = 'VERTS'
ob_mol_ca2.use_instance_vertices_rotation = True
ob_mol_glu.parent = ob_molecules
ob_mol_glu.location = (0.0, 0.0, 0.0)
ob_mol_glu.hide_viewport = True
ob_mol_glu.hide_select = True
ob_mol_glu.instance_type = 'VERTS'
ob_mol_glu.use_instance_vertices_rotation = True
ob_mol_nmdar_0.parent = ob_molecules
ob_mol_nmdar_0.location = (0.0, 0.0, 0.0)
ob_mol_nmdar_0.hide_viewport = True
ob_mol_nmdar_0.hide_select = True
ob_mol_nmdar_0.instance_type = 'VERTS'
ob_mol_nmdar_0.use_instance_vertices_rotation = True
ob_mol_nmdar_1.parent = ob_molecules
ob_mol_nmdar_1.location = (0.0, 0.0, 0.0)
ob_mol_nmdar_1.hide_viewport = True
ob_mol_nmdar_1.hide_select = True
ob_mol_nmdar_1.instance_type = 'VERTS'
ob_mol_nmdar_1.use_instance_vertices_rotation = True
ob_mol_nmdar_2.parent = ob_molecules
ob_mol_nmdar_2.location = (0.0, 0.0, 0.0)
ob_mol_nmdar_2.hide_viewport = True
ob_mol_nmdar_2.hide_select = True
ob_mol_nmdar_2.instance_type = 'VERTS'
ob_mol_nmdar_2.use_instance_vertices_rotation = True

# ---- collection membership
col_collection.objects.link(ob_molecules)
col_collection.objects.link(ob_mol_glu_shape)
col_collection.objects.link(ob_mol_nmdar_0_shape)
col_collection.objects.link(ob_mol_nmdar_1_shape)
col_collection.objects.link(ob_mol_nmdar_2_shape)
col_collection.objects.link(ob_mol_nmdar_d_shape)
col_collection.objects.link(ob_mol_nmdar_0b_shape)
col_collection.objects.link(ob_mol_nmdar_1b_shape)
col_collection.objects.link(ob_mol_nmdar_2b_shape)
col_collection.objects.link(ob_mol_nmdar_db_shape)
col_collection.objects.link(ob_mol_nmdar_shape)
col_collection.objects.link(ob_mol_nmdar_b_shape)
col_collection.objects.link(ob_mol_ca2_shape)
col_collection.objects.link(ob_cube)
col_collection.objects.link(ob_presynaptic)
col_collection.objects.link(ob_psd)
col_collection.objects.link(ob_synapse)
col_collection.objects.link(ob_mol_nmdar_d)
col_collection.objects.link(ob_mol_nmdar_0b)
col_collection.objects.link(ob_mol_nmdar_1b)
col_collection.objects.link(ob_mol_nmdar_db)
col_collection.objects.link(ob_mol_nmdar_2b)
col_collection.objects.link(ob_mol_nmdar_b)
col_collection.objects.link(ob_mol_nmdar)
col_collection.objects.link(ob_mol_ca2)
col_collection.objects.link(ob_mol_glu)
col_collection.objects.link(ob_mol_nmdar_0)
col_collection.objects.link(ob_mol_nmdar_1)
col_collection.objects.link(ob_mol_nmdar_2)

# ---- scene / render settings (as saved in the file)
scene.frame_start = 0; scene.frame_end = 1000; scene.frame_set(55)
scene.render.engine = 'BLENDER_EEVEE_NEXT'
scene.cycles.use_denoising = False
scene.cycles.samples = 128
scene.cycles.sampling_pattern = 'TABULATED_SOBOL'
scene.cycles.use_adaptive_sampling = False
scene.cycles.use_light_tree = False
scene.view_settings.view_transform = 'Filmic'
bpy.context.view_layer.update()

# ---- added for rendering (the .blend has no active camera and no usable light): camera, sun
cam_auto = bpy.data.cameras.new('AutoCamera')
cam_auto.lens = 50.0
cam_auto.sensor_width = 36.0
cam_auto.clip_end = 1000.0
ob_auto_camera = bpy.data.objects.new('AutoCamera', cam_auto)
scene.collection.objects.link(ob_auto_camera)
ob_auto_camera.location = (11.7804, -17.5995, 10.5072)
ob_auto_camera.rotation_euler = (1.09748, -7.21219e-08, 0.694738)
scene.camera = ob_auto_camera
light_auto_sun = bpy.data.lights.new('AutoSun', 'SUN')
light_auto_sun.energy = 3.0
light_auto_sun.angle = 0.0523599
ob_auto_sun = bpy.data.objects.new('AutoSun', light_auto_sun)
scene.collection.objects.link(ob_auto_sun)
ob_auto_sun.rotation_euler = (0.872665, 0.174533, 0.523599)
bpy.context.view_layer.update()
